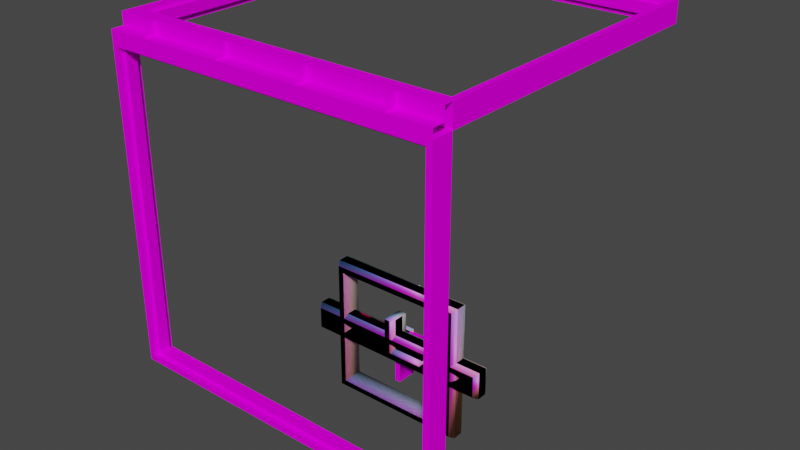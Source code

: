# Source: frame.blend  (saved by Blender 3.6.13; exported with 4.5.12 LTS)
import bpy
from mathutils import Matrix  # noqa: F401  (used for matrix-valued properties, if any)

bpy.ops.wm.read_factory_settings(use_empty=True)
scene = bpy.context.scene
scene.name = 'Scene'

# ---- collections
col_frame_corner_concave_ref = bpy.data.collections.new('frame_corner_concave_ref'); scene.collection.children.link(col_frame_corner_concave_ref)
col_frame_128x128_90 = bpy.data.collections.new('frame_128x128_90'); scene.collection.children.link(col_frame_128x128_90)
col_frame_corner_ref = bpy.data.collections.new('frame_corner_ref'); scene.collection.children.link(col_frame_corner_ref)
col_frame_corner_phy = bpy.data.collections.new('frame_corner_phy'); scene.collection.children.link(col_frame_corner_phy)
col_frame_hole_slot_ref = bpy.data.collections.new('frame_hole_slot_ref'); scene.collection.children.link(col_frame_hole_slot_ref)
col_frame_hole_slot_phy = bpy.data.collections.new('frame_hole_slot_phy'); scene.collection.children.link(col_frame_hole_slot_phy)
col_frame_hole_medium_ref = bpy.data.collections.new('frame_hole_medium_ref'); scene.collection.children.link(col_frame_hole_medium_ref)
col_frame_hole_medium_phy = bpy.data.collections.new('frame_hole_medium_phy'); scene.collection.children.link(col_frame_hole_medium_phy)

# ---- images (referenced by path relative to the original .blend; pixels are not part of the script)
import os
ASSET_DIR = os.environ.get("B2B_ASSET_DIR", "")  # directory of the original .blend (textures are referenced by path, not embedded)
HERE = os.path.dirname(os.path.abspath(__file__))  # packed textures are extracted next to this script under _unpacked/

def load_image(name, relpath, width, height, colorspace="sRGB"):
    """Load a texture the original file referenced (path relative to the .blend, or extracted next to this script)."""
    p = next((c for c in (os.path.join(HERE, relpath), os.path.join(ASSET_DIR, relpath)) if relpath and os.path.exists(c)), "")
    if p:
        img = bpy.data.images.load(p, check_existing=True)
        img.name = name
    else:  # same state as the original file: an image datablock whose file is absent (Cycles renders it pink)
        img = bpy.data.images.new(name, width, height)
        img.source = "FILE"
        img.filepath = "//" + (relpath or name)
    img.colorspace_settings.name = colorspace
    return img
img_window_frame_tc_png = load_image('window_frame_tc.png', 'window_frame_tc.png', 1024, 1024, 'sRGB')

# ---- materials (node trees are filled in below, after node groups)
mat_window_frame_tc = bpy.data.materials.new('window_frame_tc')
mat_window_frame_tc.use_backface_culling = True
mat_window_frame_tc.use_transparent_shadow = False
mat_window_frame_tc.diffuse_color = (0.8628, 0.8843, 0.4868, 1.0)
mat_phy = bpy.data.materials.new('phy')
mat_phy.use_transparent_shadow = False

# ---- material node trees
mat_window_frame_tc.use_nodes = True; mat_window_frame_tc.node_tree.nodes.clear()
_N = mat_window_frame_tc.node_tree.nodes; _L = mat_window_frame_tc.node_tree.links
n0 = _N.new('ShaderNodeBsdfPrincipled'); n0.name = 'Principled BSDF'; n0.location = (10, 300)
n0.distribution = 'GGX'
n0.subsurface_method = 'RANDOM_WALK_SKIN'
n0.inputs[3].default_value = 1.45
n0.inputs[13].default_value = 0.0
n0.inputs[27].default_value = (0.0, 0.0, 0.0, 1.0)
n0.inputs[28].default_value = 1.0
n1 = _N.new('ShaderNodeOutputMaterial'); n1.name = 'Material Output'; n1.location = (300, 300)
n2 = _N.new('ShaderNodeTexImage'); n2.name = 'Image Texture'; n2.location = (-280, 269)
n2.image = img_window_frame_tc_png
_L.new(n0.outputs[0], n1.inputs[0])
_L.new(n2.outputs[0], n0.inputs[0])
n1.is_active_output = True
mat_phy.use_nodes = True; mat_phy.node_tree.nodes.clear()
_N = mat_phy.node_tree.nodes; _L = mat_phy.node_tree.links
n0 = _N.new('ShaderNodeOutputMaterial'); n0.name = 'Material Output'; n0.location = (300, 300)
n1 = _N.new('ShaderNodeBsdfPrincipled'); n1.name = 'Principled BSDF'; n1.location = (10, 300)
n1.distribution = 'GGX'
n1.subsurface_method = 'RANDOM_WALK_SKIN'
n1.inputs[3].default_value = 1.45
n1.inputs[27].default_value = (0.0, 0.0, 0.0, 1.0)
n1.inputs[28].default_value = 1.0
n2 = _N.new('ShaderNodeNewGeometry'); n2.name = 'Geometry'; n2.location = (-624, 240)
n3 = _N.new('ShaderNodeVectorMath'); n3.name = 'Vector Math'; n3.location = (-377, 273)
n3.inputs[1].default_value = (1.0, 1.0, 1.0)
n4 = _N.new('ShaderNodeVectorMath'); n4.name = 'Vector Math.001'; n4.location = (-189, 268)
n4.operation = 'SCALE'
n4.inputs[3].default_value = 0.5
_L.new(n1.outputs[0], n0.inputs[0])
_L.new(n2.outputs[1], n3.inputs[0])
_L.new(n3.outputs[0], n4.inputs[0])
_L.new(n4.outputs[0], n1.inputs[0])
n0.is_active_output = True

# ---- world
world_world = bpy.data.worlds.new('World'); scene.world = world_world
world_world.use_nodes = True; world_world.node_tree.nodes.clear()
_N = world_world.node_tree.nodes; _L = world_world.node_tree.links
n0 = _N.new('ShaderNodeOutputWorld'); n0.name = 'World Output'; n0.location = (300, 300)
n1 = _N.new('ShaderNodeBackground'); n1.name = 'Background'; n1.location = (10, 300)
n1.inputs[0].default_value = (0.05088, 0.05088, 0.05088, 1.0)
_L.new(n1.outputs[0], n0.inputs[0])
n0.is_active_output = True
world_world.color = (0.05088, 0.05088, 0.05088)
world_world.use_sun_shadow = False
world_world.sun_shadow_jitter_overblur = 0.0

# ---- meshes
me_frame_128x128_90_001 = bpy.data.meshes.new('frame_128x128_90.001')
me_frame_128x128_90_001.from_pydata([(-2.25, 3.815e-06, -16.0), (-2.25, 2.0, -16.0), (0.0, 3.815e-06, -16.0), (-2.25, 8.0, -16.0), (0.0, 8.0, -16.0), (-3.5, 6.0, -16.0), (-3.5, 2.0, -16.0), (-2.25, 6.0, -16.0), (-2.25, 3.815e-06, 0.0), (0.0, 2.0, 2.25), (-2.25, 8.0, 0.0), (-3.5, 2.0, 0.0), (2.384e-07, 6.0, 3.5), (-2.25, 6.0, 0.0), (-3.5, 6.0, 0.0), (0.0, 6.0, 2.25), (2.384e-07, 2.0, 3.5), (0.0, 8.0, 2.25), (0.0, 8.0, 0.0), (0.0, 3.815e-06, 0.0), (-2.25, 2.0, 0.0), (0.0, 3.815e-06, 2.25), (16.0, 3.815e-06, 2.25), (16.0, 3.815e-06, 0.0), (16.0, 8.0, 2.25), (16.0, 2.0, 3.5), (16.0, 6.0, 2.25), (16.0, 2.0, 2.25), (16.0, 8.0, 0.0), (16.0, 6.0, 3.5)], [], [(20, 1, 0, 8), (14, 5, 6, 11), (20, 11, 6, 1), (5, 14, 13, 7), (29, 12, 16, 25), (7, 13, 10, 3), (3, 10, 18, 4), (4, 18, 19, 2), (27, 25, 16, 9), (2, 19, 8, 0), (27, 9, 21, 22), (12, 29, 26, 15), (17, 24, 28, 18), (15, 26, 24, 17), (18, 28, 23, 19), (19, 23, 22, 21)])
me_frame_128x128_90_001.polygons.foreach_set('use_smooth', [True] * 16)
_k = set([(0, 8), (1, 20), (2, 19), (3, 10), (4, 18), (5, 14), (6, 11), (7, 13), (9, 27), (12, 29), (15, 26), (16, 25), (17, 24), (18, 28), (19, 23), (21, 22)])
me_frame_128x128_90_001.attributes.new('sharp_edge', 'BOOLEAN', 'EDGE').data.foreach_set('value', [ (min(e.vertices), max(e.vertices)) in _k for e in me_frame_128x128_90_001.edges])
_uv = me_frame_128x128_90_001.uv_layers.new(name='Float2')
_uv.uv.foreach_set('vector', [0.495, 0.3581, 0.495, 0.4831, 0.4637, 0.4831, 0.4637, 0.3581, 0.3634, 0.3485, 0.3634, 0.4735, 0.3009, 0.4735, 0.3009, 0.3485, 0.001829, 0.3575, 0.02136, 0.3575, 0.02136, 0.4825, 0.001829, 0.4825, 0.4755, 0.4832, 0.4755, 0.3582, 0.495, 0.3582, 0.495, 0.4832, 0.3634, 0.2235, 0.3634, 0.3485, 0.3009, 0.3485, 0.3009, 0.2235, 0.001503, 0.4826, 0.001503, 0.3576, 0.03275, 0.3576, 0.03275, 0.4826, 0.4633, 0.5002, 0.4633, 0.3752, 0.4985, 0.3752, 0.4985, 0.5002, 0.4262, -0.4998, 0.4262, -0.3748, 0.3012, -0.3748, 0.3012, -0.4998, 0.001829, 0.2325, 0.02136, 0.2325, 0.02136, 0.3575, 0.001829, 0.3575, 0.001364, 0.5005, 0.001364, 0.3755, 0.03652, 0.3755, 0.03652, 0.5005, 0.495, 0.2331, 0.495, 0.3581, 0.4637, 0.3581, 0.4637, 0.2331, 0.4755, 0.3582, 0.4755, 0.2332, 0.495, 0.2332, 0.495, 0.3582, 0.4633, 0.3752, 0.4633, 0.2502, 0.4985, 0.2502, 0.4985, 0.3752, 0.001503, 0.3576, 0.001503, 0.2326, 0.03275, 0.2326, 0.03275, 0.3576, 0.4262, -0.3748, 0.4262, -0.2498, 0.3012, -0.2498, 0.3012, -0.3748, 0.001364, 0.3755, 0.001364, 0.2505, 0.03652, 0.2505, 0.03652, 0.3755])
me_frame_128x128_90_001.materials.append(mat_window_frame_tc)
me_frame_128x128_90_001.update()
me_frame_128x128_90_001.normals_split_custom_set([tuple(v) for v in zip(*[iter([-1.0, 0.0, 0.0, -1.0, 0.0, 0.0, -1.0, 0.0, 0.0, -1.0, 0.0, 0.0, -1.0, 0.0, 0.0, -1.0, 0.0, 0.0, -1.0, 0.0, 0.0, -1.0, 0.0, 0.0, 0.0, -1.0, 0.0, 0.0, -1.0, 0.0, 0.0, -1.0, 0.0, 0.0, -1.0, 0.0, 0.0, 1.0, 0.0, 0.0, 1.0, 0.0, 0.0, 1.0, 0.0, 0.0, 1.0, 0.0, 1.192e-07, 0.0, 1.0, 1.192e-07, 0.0, 1.0, 1.192e-07, 0.0, 1.0, 1.192e-07, 0.0, 1.0, -1.0, 0.0, 0.0, -1.0, 0.0, 0.0, -1.0, 0.0, 0.0, -1.0, 0.0, 0.0, 0.0, 1.0, 0.0, 0.0, 1.0, 0.0, 0.0, 1.0, 0.0, 0.0, 1.0, 0.0, 1.0, 0.0, 0.0, 0.5, -0.7071, -0.5, 0.5, 0.7071, -0.5, 1.0, 0.0, 0.0, 0.0, -1.0, 2.384e-08, 0.0, -1.0, 2.384e-08, 0.0, -1.0, 2.384e-08, 0.0, -1.0, 2.384e-08, 0.0, -1.0, 0.0, 0.0, -1.0, 0.0, 0.0, -1.0, 0.0, 0.0, -1.0, 0.0, 1.192e-07, 0.0, 1.0, 1.192e-07, 0.0, 1.0, 1.192e-07, 0.0, 1.0, 1.192e-07, 0.0, 1.0, 0.0, 1.0, 0.0, 0.0, 1.0, 0.0, 0.0, 1.0, 0.0, 0.0, 1.0, 0.0, 0.0, 1.0, 0.0, 0.0, 1.0, 0.0, 0.0, 1.0, 0.0, 0.0, 1.0, 0.0, 1.192e-07, 0.0, 1.0, 1.192e-07, 0.0, 1.0, 1.192e-07, 0.0, 1.0, 1.192e-07, 0.0, 1.0, 0.5, -0.7071, -0.5, 0.0, 0.0, -1.0, 0.0, 0.0, -1.0, 0.5, 0.7071, -0.5, 0.0, -1.0, 0.0, 0.0, -1.0, 0.0, 0.0, -1.0, 0.0, 0.0, -1.0, 0.0])] * 3)])
me_cube_001 = bpy.data.meshes.new('Cube.001')
me_cube_001.from_pydata([(-3.5, 0.0, 0.0), (-3.5, 0.0, 3.5), (-3.5, 8.0, 0.0), (-3.5, 8.0, 3.5), (0.0, 0.0, 0.0), (0.0, 0.0, 3.5), (0.0, 8.0, 0.0), (0.0, 8.0, 3.5)], [], [(0, 1, 3, 2), (2, 3, 7, 6), (6, 7, 5, 4), (4, 5, 1, 0), (2, 6, 4, 0), (7, 3, 1, 5)])
_uv = me_cube_001.uv_layers.new(name='UVMap')
_uv.uv.foreach_set('vector', [0.375, 0.0, 0.625, 0.0, 0.625, 0.25, 0.375, 0.25, 0.375, 0.25, 0.625, 0.25, 0.625, 0.5, 0.375, 0.5, 0.375, 0.5, 0.625, 0.5, 0.625, 0.75, 0.375, 0.75, 0.375, 0.75, 0.625, 0.75, 0.625, 1.0, 0.375, 1.0, 0.125, 0.5, 0.375, 0.5, 0.375, 0.75, 0.125, 0.75, 0.625, 0.5, 0.875, 0.5, 0.875, 0.75, 0.625, 0.75])
me_cube_001.materials.append(mat_phy)
me_cube_001.update()
me_frame_128x128_90_002 = bpy.data.meshes.new('frame_128x128_90.002')
me_frame_128x128_90_002.from_pydata([(-2.25, 3.815e-06, 0.0), (0.0, 2.0, 2.25), (-2.25, 8.0, 2.25), (-2.25, 3.815e-06, 2.25), (-2.25, 8.0, 0.0), (-3.5, 2.0, 0.0), (2.384e-07, 6.0, 3.5), (-2.25, 6.0, 0.0), (-3.5, 6.0, 0.0), (0.0, 6.0, 2.25), (2.384e-07, 2.0, 3.5), (0.0, 8.0, 2.25), (0.0, 8.0, 0.0), (0.0, 3.815e-06, 0.0), (-2.25, 2.0, 0.0), (0.0, 3.815e-06, 2.25), (-2.25, 6.0, 2.25), (-2.25, 2.0, 2.25), (-3.5, 2.0, 3.5), (-3.5, 6.0, 3.5)], [], [(4, 7, 16, 2), (14, 0, 3, 17), (3, 0, 13), (3, 15, 1, 17), (11, 2, 16, 9), (2, 11, 12), (15, 3, 13), (4, 2, 12), (8, 5, 18, 19), (10, 6, 19, 18), (10, 18, 17, 1), (17, 18, 5, 14), (7, 8, 19, 16), (6, 9, 16, 19)])
me_frame_128x128_90_002.polygons.foreach_set('use_smooth', [True] * 14)
_uv = me_frame_128x128_90_002.uv_layers.new(name='Float2')
_uv.uv.foreach_set('vector', [0.03021, 0.2325, 0.001823, 0.2325, 0.001823, 0.2165, 0.03021, 0.2165, 0.001866, 0.1417, 0.05416, 0.1417, 0.05416, 0.1711, 0.001866, 0.1711, 0.07111, 0.6888, 0.03653, 0.6715, 0.001957, 0.6888, 0.05416, 0.1711, 0.05416, 0.2006, 0.001866, 0.2006, 0.001866, 0.1711, 0.03021, 0.2005, 0.03021, 0.2165, 0.001823, 0.2165, 0.001823, 0.2005, 0.07111, 0.7434, 0.03653, 0.7607, 0.001957, 0.7434, 0.03653, 0.7061, 0.07111, 0.6888, 0.001957, 0.6888, 0.03653, 0.7261, 0.07111, 0.7434, 0.001957, 0.7434, 0.3744, 0.4237, 0.3028, 0.4237, 0.3028, 0.3924, 0.3744, 0.3924, 0.3028, 0.3611, 0.3744, 0.3611, 0.3744, 0.3924, 0.3028, 0.3924, 0.02204, 0.1855, 0.02204, 0.2128, 0.002531, 0.2031, 0.002531, 0.1855, 0.002427, 0.2226, 0.02193, 0.2129, 0.02193, 0.2402, 0.002427, 0.2402, 0.00489, 0.385, 0.02675, 0.385, 0.02675, 0.4157, 0.00489, 0.4047, 0.02675, 0.4584, 0.00489, 0.4584, 0.00489, 0.4388, 0.02675, 0.4278])
me_frame_128x128_90_002.materials.append(mat_window_frame_tc)
me_frame_128x128_90_002.update()
me_frame_128x128_90_002.normals_split_custom_set([tuple(v) for v in zip(*[iter([-0.7071, 0.7071, 0.0, -0.7071, 0.7071, 0.0, -0.3015, 0.9045, 0.3015, -0.5773, 0.5774, 0.5773, -0.7071, -0.7071, 0.0, -0.7071, -0.7071, 0.0, -0.5773, -0.5774, 0.5773, -0.3015, -0.9045, 0.3015, -0.5773, -0.5774, 0.5773, -0.7071, -0.7071, 0.0, 0.0, -1.0, 0.0, -0.5773, -0.5774, 0.5773, 1.199e-06, -0.7071, 0.7071, 1.199e-06, -0.7071, 0.7071, -0.3015, -0.9045, 0.3015, 1.218e-06, 0.7071, 0.7071, -0.5773, 0.5774, 0.5773, -0.3015, 0.9045, 0.3015, 1.335e-06, 0.7071, 0.7071, -0.5773, 0.5774, 0.5773, 1.218e-06, 0.7071, 0.7071, 0.0, 1.0, 0.0, 1.199e-06, -0.7071, 0.7071, -0.5773, -0.5774, 0.5773, 0.0, -1.0, 0.0, -0.7071, 0.7071, 0.0, -0.5773, 0.5774, 0.5773, 0.0, 1.0, 0.0, -0.7071, 0.7071, 0.0, -0.7071, -0.7071, 0.0, -0.5773, -0.5774, 0.5773, -0.5773, 0.5774, 0.5773, 7.707e-07, -0.7071, 0.7071, 8.88e-07, 0.7071, 0.7071, -0.5773, 0.5774, 0.5773, -0.5773, -0.5774, 0.5773, 7.707e-07, -0.7071, 0.7071, -0.5773, -0.5774, 0.5773, -0.3015, -0.9045, 0.3015, 1.199e-06, -0.7071, 0.7071, -0.3015, -0.9045, 0.3015, -0.5773, -0.5774, 0.5773, -0.7071, -0.7071, 0.0, -0.7071, -0.7071, 0.0, -0.7071, 0.7071, 0.0, -0.7071, 0.7071, 0.0, -0.5773, 0.5774, 0.5773, -0.3015, 0.9045, 0.3015, 8.88e-07, 0.7071, 0.7071, 1.335e-06, 0.7071, 0.7071, -0.3015, 0.9045, 0.3015, -0.5773, 0.5774, 0.5773])] * 3)])
me_frame_128x128_90 = bpy.data.meshes.new('frame_128x128_90')
me_frame_128x128_90.from_pydata([(16.28, -63.79, 123.9), (15.72, -59.92, 127.8), (15.72, -63.79, 123.9), (16.28, -59.92, 127.8), (-16.28, -59.92, 127.8), (-16.28, -63.79, 123.3), (-16.28, -63.79, 123.9), (-16.28, -59.29, 123.3), (-16.28, -59.29, 127.8), (16.28, -59.29, 123.3), (16.28, -63.79, 123.3), (16.28, -59.29, 127.8), (15.72, -63.79, 123.3), (15.72, -59.29, 127.8), (47.72, -59.92, 127.8), (47.72, -63.79, 123.3), (47.72, -63.79, 123.9), (47.72, -59.29, 123.3), (47.72, -59.29, 127.8), (48.28, -59.29, 123.3), (48.28, -63.79, 123.9), (48.28, -63.79, 123.3), (48.28, -59.92, 127.8), (48.28, -59.29, 127.8), (-48.28, -59.92, 127.8), (-48.28, -63.79, 123.3), (-48.28, -63.79, 123.9), (-48.28, -59.29, 123.3), (-48.28, -59.29, 127.8), (-47.72, -59.29, 123.3), (-47.72, -63.79, 123.9), (-47.72, -63.79, 123.3), (-47.72, -59.92, 127.8), (-47.72, -59.29, 127.8), (64.0, -64.0, 123.3), (-64.0, -59.29, 123.3), (-64.0, -64.0, 123.3), (64.0, -59.29, 123.3), (-64.0, -59.29, 128.0), (64.0, -56.0, 128.0), (-64.0, -56.0, 128.0), (64.0, -59.29, 128.0), (-64.0, -64.0, 120.0), (64.0, -64.0, 120.0), (61.75, -62.0, 117.8), (61.75, -64.0, 64.0), (61.75, -64.0, 117.8), (61.75, -62.0, 64.0), (3e-06, -62.0, 2.25), (-60.5, -62.0, 3.5), (-61.75, -62.0, 2.25), (3e-06, -62.0, 3.5), (-61.75, -56.0, 2.25), (-61.75, -58.0, 64.0), (-61.75, -58.0, 2.25), (-61.75, -56.0, 64.0), (3e-06, -58.0, 2.25), (2e-06, -56.0, 2.25), (2e-06, -56.0, 0.0), (-64.0, -64.0, 0.0), (-64.0, -56.0, 0.0), (3e-06, -64.0, 0.0), (-61.75, -64.0, 64.0), (-61.75, -64.0, 2.25), (-61.75, -62.0, 64.0), (64.0, -64.0, 64.0), (3e-06, -64.0, 120.0), (3e-06, -64.0, 117.8), (2e-06, -56.0, 117.8), (64.0, -56.0, 120.0), (61.75, -56.0, 117.8), (2e-06, -56.0, 120.0), (61.75, -56.0, 64.0), (64.0, -56.0, 64.0), (64.0, -56.0, 0.0), (61.75, -56.0, 2.25), (64.0, -64.0, 0.0), (3e-06, -64.0, 2.25), (61.75, -64.0, 2.25), (60.5, -58.0, 64.0), (60.5, -62.0, 3.5), (60.5, -62.0, 64.0), (60.5, -58.0, 3.5), (61.75, -62.0, 2.25), (61.75, -58.0, 2.25), (61.75, -58.0, 64.0), (3e-06, -58.0, 3.5), (-60.5, -58.0, 3.5), (-60.5, -62.0, 64.0), (-61.75, -58.0, 117.8), (-61.75, -56.0, 117.8), (3e-06, -58.0, 117.8), (3e-06, -62.0, 117.8), (-61.75, -64.0, 117.8), (-61.75, -62.0, 117.8), (-64.0, -56.0, 64.0), (-64.0, -64.0, 64.0), (-64.0, -56.0, 120.0), (-60.5, -58.0, 116.5), (-60.5, -62.0, 116.5), (-60.5, -58.0, 64.0), (3e-06, -58.0, 116.5), (3e-06, -62.0, 116.5), (61.75, -58.0, 117.8), (60.5, -58.0, 116.5), (60.5, -62.0, 116.5), (-64.0, 64.0, 128.0), (-64.0, -3e-06, 120.0), (-64.0, -3e-06, 128.0), (-64.0, 64.0, 120.0), (-61.75, -3e-06, 126.0), (-60.5, 60.5, 126.0), (-61.75, 61.75, 126.0), (-60.5, -3e-06, 126.0), (-61.75, -3e-06, 128.0), (-61.75, 61.75, 128.0), (-61.75, -3e-06, 120.0), (-61.75, 61.75, 120.0), (-60.5, -3e-06, 122.0), (-60.5, 60.5, 122.0), (-3e-06, 64.0, 128.0), (-3e-06, 61.75, 128.0), (-3e-06, 64.0, 120.0), (-3e-06, 61.75, 120.0), (-61.75, -53.75, 120.0), (2e-06, -53.75, 120.0), (2e-06, -56.0, 128.0), (-61.75, -53.75, 128.0), (2e-06, -53.75, 128.0), (-60.5, -52.5, 122.0), (2e-06, -53.75, 122.0), (-61.75, -53.75, 122.0), (2e-06, -52.5, 122.0), (2e-06, -53.75, 126.0), (-60.5, -52.5, 126.0), (-61.75, -53.75, 126.0), (2e-06, -52.5, 126.0), (-61.75, -3e-06, 122.0), (-61.75, 61.75, 122.0), (-3e-06, 61.75, 126.0), (-3e-06, 60.5, 126.0), (-3e-06, 61.75, 122.0), (-3e-06, 60.5, 122.0), (61.75, 3e-06, 120.0), (61.75, -53.75, 120.0), (64.0, 3e-06, 120.0), (61.75, -53.75, 128.0), (61.75, 3e-06, 128.0), (64.0, 3e-06, 128.0), (61.75, 61.75, 128.0), (64.0, 64.0, 128.0), (61.75, 61.75, 120.0), (64.0, 64.0, 120.0), (60.5, 60.5, 126.0), (60.5, 3e-06, 122.0), (60.5, 3e-06, 126.0), (60.5, 60.5, 122.0), (61.75, 3e-06, 122.0), (61.75, 61.75, 122.0), (61.75, 3e-06, 126.0), (61.75, 61.75, 126.0), (61.75, -53.75, 122.0), (61.75, -53.75, 126.0), (60.5, -52.5, 126.0), (60.5, -52.5, 122.0), (-15.72, -59.29, 123.3), (-15.72, -63.79, 123.9), (-15.72, -63.79, 123.3), (-15.72, -59.92, 127.8), (-15.72, -59.29, 127.8), (15.72, -59.29, 123.3)], [], [(0, 1, 2), (1, 0, 3), (4, 5, 6), (5, 4, 7), (7, 4, 8), (9, 0, 10), (0, 9, 3), (3, 9, 11), (0, 12, 10), (12, 0, 2), (3, 13, 1), (13, 3, 11), (14, 15, 16), (15, 14, 17), (17, 14, 18), (19, 20, 21), (20, 19, 22), (22, 19, 23), (20, 14, 16), (14, 20, 22), (20, 15, 21), (15, 20, 16), (22, 18, 14), (18, 22, 23), (24, 25, 26), (25, 24, 27), (27, 24, 28), (29, 30, 31), (30, 29, 32), (32, 29, 33), (30, 24, 26), (24, 30, 32), (30, 25, 31), (25, 30, 26), (32, 28, 24), (28, 32, 33), (34, 35, 36), (35, 34, 37), (38, 39, 40), (39, 38, 41), (37, 38, 35), (38, 37, 41), (34, 42, 43), (42, 34, 36), (44, 45, 46), (45, 44, 47), (48, 49, 50), (49, 48, 51), (52, 53, 54), (53, 52, 55), (56, 52, 54), (52, 56, 57), (58, 59, 60), (59, 58, 61), (50, 62, 63), (62, 50, 64), (65, 46, 45), (46, 65, 43), (46, 66, 67), (66, 46, 43), (68, 69, 70), (69, 68, 71), (72, 69, 73), (69, 72, 70), (57, 74, 58), (74, 57, 75), (76, 77, 61), (77, 76, 78), (79, 80, 81), (80, 79, 82), (75, 73, 74), (73, 75, 72), (65, 78, 76), (78, 65, 45), (47, 80, 83), (80, 47, 81), (78, 48, 77), (48, 78, 83), (74, 61, 58), (61, 74, 76), (72, 84, 85), (84, 72, 75), (47, 78, 45), (78, 47, 83), (86, 84, 56), (84, 86, 82), (80, 86, 51), (86, 80, 82), (84, 57, 56), (57, 84, 75), (80, 48, 83), (48, 80, 51), (82, 85, 84), (85, 82, 79), (49, 86, 87), (86, 49, 51), (77, 50, 63), (50, 77, 48), (54, 86, 56), (86, 54, 87), (49, 64, 50), (64, 49, 88), (55, 89, 53), (89, 55, 90), (68, 89, 90), (89, 68, 91), (92, 93, 94), (93, 92, 67), (42, 95, 96), (95, 42, 97), (88, 98, 99), (98, 88, 100), (64, 93, 62), (93, 64, 94), (88, 94, 64), (94, 88, 99), (89, 100, 53), (100, 89, 98), (101, 99, 98), (99, 101, 102), (66, 97, 42), (97, 66, 71), (98, 91, 101), (91, 98, 89), (102, 94, 99), (94, 102, 92), (95, 90, 55), (90, 95, 97), (90, 71, 68), (71, 90, 97), (67, 42, 93), (42, 67, 66), (62, 42, 96), (42, 62, 93), (77, 59, 61), (59, 77, 63), (87, 88, 49), (88, 87, 100), (60, 57, 58), (57, 60, 52), (63, 96, 59), (96, 63, 62), (95, 52, 60), (52, 95, 55), (53, 87, 54), (87, 53, 100), (95, 59, 96), (59, 95, 60), (44, 67, 92), (67, 44, 46), (70, 91, 68), (91, 70, 103), (73, 43, 65), (43, 73, 69), (104, 81, 105), (81, 104, 79), (70, 85, 103), (85, 70, 72), (79, 103, 85), (103, 79, 104), (44, 81, 47), (81, 44, 105), (104, 102, 101), (102, 104, 105), (43, 71, 66), (71, 43, 69), (105, 92, 102), (92, 105, 44), (101, 103, 104), (103, 101, 91), (74, 65, 76), (65, 74, 73), (106, 107, 108), (107, 106, 109), (110, 111, 112), (111, 110, 113), (114, 106, 108), (106, 114, 115), (109, 116, 107), (116, 109, 117), (118, 111, 113), (111, 118, 119), (115, 120, 106), (120, 115, 121), (122, 117, 109), (117, 122, 123), (107, 124, 97), (124, 107, 116), (124, 71, 97), (71, 124, 125), (126, 127, 40), (127, 126, 128), (127, 108, 40), (108, 127, 114), (129, 130, 131), (130, 129, 132), (133, 134, 135), (134, 133, 136), (71, 40, 97), (40, 71, 126), (129, 136, 132), (136, 129, 134), (135, 113, 110), (113, 135, 134), (137, 129, 131), (129, 137, 118), (116, 131, 124), (131, 116, 137), (129, 113, 134), (113, 129, 118), (108, 97, 40), (97, 108, 107), (124, 130, 125), (130, 124, 131), (135, 128, 133), (128, 135, 127), (110, 127, 135), (127, 110, 114), (119, 137, 138), (137, 119, 118), (111, 139, 112), (139, 111, 140), (141, 117, 123), (117, 141, 138), (140, 119, 142), (119, 140, 111), (141, 119, 138), (119, 141, 142), (110, 115, 114), (115, 110, 112), (121, 112, 139), (112, 121, 115), (109, 120, 122), (120, 109, 106), (117, 137, 116), (137, 117, 138), (143, 69, 144), (69, 143, 145), (144, 71, 125), (71, 144, 69), (39, 128, 126), (128, 39, 146), (39, 147, 146), (147, 39, 148), (149, 120, 121), (120, 149, 150), (122, 151, 123), (151, 122, 152), (153, 154, 155), (154, 153, 156), (148, 149, 147), (149, 148, 150), (151, 145, 143), (145, 151, 152), (156, 157, 154), (157, 156, 158), (158, 123, 151), (123, 158, 141), (122, 150, 152), (150, 122, 120), (149, 159, 147), (159, 149, 160), (158, 143, 157), (143, 158, 151), (140, 160, 139), (160, 140, 153), (153, 142, 156), (142, 153, 140), (149, 139, 160), (139, 149, 121), (158, 142, 141), (142, 158, 156), (159, 153, 155), (153, 159, 160), (157, 144, 161), (144, 157, 143), (125, 161, 144), (161, 125, 130), (133, 146, 162), (146, 133, 128), (145, 39, 69), (39, 145, 148), (163, 154, 164), (154, 163, 155), (146, 159, 162), (159, 146, 147), (162, 155, 163), (155, 162, 159), (154, 161, 164), (161, 154, 157), (136, 164, 132), (164, 136, 163), (39, 71, 69), (71, 39, 126), (132, 161, 130), (161, 132, 164), (162, 136, 133), (136, 162, 163), (152, 148, 145), (148, 152, 150), (165, 166, 167), (166, 165, 168), (168, 165, 169), (166, 4, 6), (4, 166, 168), (166, 5, 167), (5, 166, 6), (168, 8, 4), (8, 168, 169), (1, 12, 2), (12, 1, 170), (170, 1, 13)])
me_frame_128x128_90.polygons.foreach_set('use_smooth', [True] * 312)
_k = set([(0, 2), (0, 3), (0, 10), (1, 2), (1, 3), (1, 12), (1, 13), (2, 12), (3, 11), (3, 13), (4, 5), (4, 6), (4, 8), (4, 168), (5, 6), (6, 166), (8, 168), (14, 15), (14, 16), (14, 18), (14, 22), (15, 16), (16, 20), (18, 22), (20, 21), (20, 22), (22, 23), (24, 25), (24, 26), (24, 28), (24, 32), (25, 26), (26, 30), (28, 32), (30, 31), (30, 32), (32, 33), (34, 36), (34, 42), (35, 37), (38, 39), (38, 41), (39, 69), (39, 126), (39, 148), (40, 97), (40, 108), (40, 126), (42, 66), (42, 96), (42, 97), (43, 65), (43, 66), (43, 69), (44, 46), (44, 47), (44, 92), (45, 46), (45, 78), (46, 67), (47, 83), (48, 50), (48, 83), (49, 51), (49, 87), (49, 88), (50, 63), (50, 64), (51, 80), (52, 54), (52, 55), (52, 57), (53, 54), (53, 89), (54, 56), (55, 90), (56, 84), (57, 75), (58, 60), (58, 74), (59, 60), (59, 61), (59, 96), (60, 95), (61, 76), (62, 63), (62, 93), (63, 77), (64, 94), (65, 76), (67, 93), (68, 70), (68, 90), (69, 71), (69, 73), (69, 145), (70, 72), (70, 103), (71, 97), (72, 75), (73, 74), (74, 76), (75, 84), (77, 78), (78, 83), (79, 82), (79, 104), (80, 81), (80, 82), (81, 105), (82, 86), (84, 85), (85, 103), (86, 87), (87, 100), (88, 99), (89, 90), (89, 91), (91, 103), (92, 94), (93, 94), (95, 97), (97, 107), (98, 99), (98, 100), (98, 101), (99, 102), (101, 104), (102, 105), (104, 105), (106, 108), (106, 109), (106, 120), (107, 109), (109, 122), (110, 112), (110, 135), (111, 113), (111, 119), (111, 140), (112, 115), (112, 139), (113, 134), (114, 115), (114, 127), (115, 121), (116, 117), (116, 124), (117, 123), (117, 138), (118, 119), (118, 129), (119, 142), (120, 150), (121, 149), (122, 152), (123, 151), (124, 125), (124, 131), (125, 144), (127, 128), (127, 135), (128, 146), (129, 132), (129, 134), (130, 131), (130, 161), (131, 137), (132, 164), (133, 135), (133, 162), (134, 136), (136, 163), (137, 138), (138, 141), (139, 160), (140, 153), (141, 158), (142, 156), (143, 144), (143, 151), (144, 161), (145, 152), (146, 147), (146, 162), (147, 149), (148, 150), (149, 160), (150, 152), (151, 158), (153, 155), (153, 156), (154, 156), (154, 164), (155, 163), (157, 158), (157, 161), (159, 160), (159, 162), (163, 164), (166, 167), (166, 168), (168, 169)])
me_frame_128x128_90.attributes.new('sharp_edge', 'BOOLEAN', 'EDGE').data.foreach_set('value', [ (min(e.vertices), max(e.vertices)) in _k for e in me_frame_128x128_90.edges])
_uv = me_frame_128x128_90.uv_layers.new(name='Float2')
_uv.uv.foreach_set('vector', [26.93, 11.0, 26.85, 11.0, 26.93, 11.0, 26.85, 11.0, 26.93, 11.0, 26.85, 11.0, 34.02, -14.95, 34.15, -15.0, 34.15, -14.99, 34.15, -15.0, 34.02, -14.95, 34.0, -15.0, 34.0, -15.0, 34.02, -14.95, 34.0, -14.95, 34.0, 6.996, 34.15, 6.989, 34.15, 6.996, 34.15, 6.989, 34.0, 6.996, 34.03, 6.949, 34.03, 6.949, 34.0, 6.996, 34.0, 6.949, 26.93, 11.0, 26.94, 11.0, 26.94, 11.0, 26.94, 11.0, 26.93, 11.0, 26.93, 11.0, 26.85, 11.0, 26.84, 11.0, 26.85, 11.0, 26.84, 11.0, 26.85, 11.0, 26.84, 11.0, 0.02445, 1.051, 0.1531, 1.004, 0.1531, 1.011, 0.1531, 1.004, 0.02445, 1.051, 0.003696, 1.004, 0.003696, 1.004, 0.02445, 1.051, 0.003696, 1.051, 0.004295, 0.996, 0.1537, 0.9894, 0.1537, 0.996, 0.1537, 0.9894, 0.004295, 0.996, 0.02505, 0.9491, 0.02505, 0.9491, 0.004295, 0.996, 0.004295, 0.9491, -0.06633, 1.001, -0.152, 0.997, -0.06633, 0.997, -0.152, 0.997, -0.06633, 1.001, -0.152, 1.001, -0.06633, 1.001, -0.05656, 0.997, -0.05656, 1.001, -0.05656, 0.997, -0.06633, 1.001, -0.06633, 0.997, -0.152, 1.001, -0.1617, 0.997, -0.152, 0.997, -0.1617, 0.997, -0.152, 1.001, -0.1617, 1.001, 34.02, -14.95, 34.15, -15.0, 34.15, -14.99, 34.15, -15.0, 34.02, -14.95, 34.0, -15.0, 34.0, -15.0, 34.02, -14.95, 34.0, -14.95, 34.0, 6.996, 34.15, 6.989, 34.15, 6.996, 34.15, 6.989, 34.0, 6.996, 34.03, 6.949, 34.03, 6.949, 34.0, 6.996, 34.0, 6.949, 26.93, 11.0, 26.85, 11.0, 26.93, 11.0, 26.85, 11.0, 26.93, 11.0, 26.85, 11.0, 26.93, 11.0, 26.94, 11.0, 26.94, 11.0, 26.94, 11.0, 26.93, 11.0, 26.93, 11.0, 26.85, 11.0, 26.84, 11.0, 26.85, 11.0, 26.84, 11.0, 26.85, 11.0, 26.84, 11.0, 17.7, 13.87, 17.62, 12.87, 17.7, 12.87, 17.62, 12.87, 17.7, 13.87, 17.62, 13.87, 15.44, 14.0, 15.49, 13.0, 15.49, 14.0, 15.49, 13.0, 15.44, 14.0, 15.44, 13.0, 17.63, 13.87, 17.56, 12.87, 17.63, 12.87, 17.56, 12.87, 17.63, 13.87, 17.56, 13.87, 17.45, 14.0, 17.5, 13.0, 17.5, 14.0, 17.5, 13.0, 17.45, 14.0, 17.45, 13.0, 0.495, 1.063, 0.4637, 1.483, 0.4637, 1.063, 0.4637, 1.483, 0.495, 1.063, 0.495, 1.483, 0.4977, 0.4854, 0.4781, 0.01275, 0.4977, 0.002985, 0.4781, 0.01275, 0.4977, 0.4854, 0.4781, 0.4854, 0.4637, 1.001, 0.495, 0.5183, 0.495, 1.001, 0.495, 0.5183, 0.4637, 1.001, 0.4637, 0.5183, 0.495, 1.483, 0.4637, 1.001, 0.495, 1.001, 0.4637, 1.001, 0.495, 1.483, 0.4637, 1.483, 0.3012, -0.4998, 0.4262, 0.000213, 0.3012, 0.000213, 0.4262, 0.000213, 0.3012, -0.4998, 0.4262, -0.4998, 0.001975, 0.9996, 0.03323, 0.5172, 0.03323, 0.9996, 0.03323, 0.5172, 0.001975, 0.9996, 0.001975, 0.5172, 0.001364, 1.5, 0.03652, 1.081, 0.03652, 1.5, 0.03652, 1.081, 0.001364, 1.5, 0.001364, 1.063, 0.4634, 1.018, 0.4986, 1.5, 0.4634, 1.5, 0.4986, 1.5, 0.4634, 1.018, 0.4986, 1.0, 0.4637, 0.4996, 0.4989, 0.9996, 0.4637, 0.982, 0.4989, 0.9996, 0.4637, 0.4996, 0.4989, 0.4996, 0.4633, 1.5, 0.4985, 1.063, 0.4985, 1.5, 0.4985, 1.063, 0.4633, 1.5, 0.4633, 1.08, 0.4629, 1.5, 0.498, 1.0, 0.498, 1.5, 0.498, 1.0, 0.4629, 1.5, 0.4629, 1.018, 0.001628, 1.0, 0.03678, 1.5, 0.001628, 1.5, 0.03678, 1.5, 0.001628, 1.0, 0.03678, 1.018, 0.4699, 0.5268, 0.4074, 0.9995, 0.4074, 0.5268, 0.4074, 0.9995, 0.4699, 0.5268, 0.4699, 0.9995, 0.4633, 0.9822, 0.4985, 0.4998, 0.4985, 0.9998, 0.4985, 0.4998, 0.4633, 0.9822, 0.4633, 0.4998, 0.498, 1.5, 0.4629, 1.018, 0.498, 1.0, 0.4629, 1.018, 0.498, 1.5, 0.4629, 1.5, 0.4953, 1.483, 0.4758, 1.01, 0.4953, 1.0, 0.4758, 1.01, 0.4953, 1.483, 0.4758, 1.483, 0.4637, 1.001, 0.495, 1.483, 0.4637, 1.483, 0.495, 1.483, 0.4637, 1.001, 0.495, 1.001, 0.4262, 0.000213, 0.3012, -0.4998, 0.4262, -0.4998, 0.3012, -0.4998, 0.4262, 0.000213, 0.3012, 0.000213, 0.03323, 0.5172, 0.001975, 0.9996, 0.001975, 0.5172, 0.001975, 0.9996, 0.03323, 0.5172, 0.03323, 0.9996, 0.495, 0.5183, 0.4637, 1.001, 0.4637, 0.5183, 0.4637, 1.001, 0.495, 0.5183, 0.495, 1.001, 0.4781, 0.4854, 0.4977, 0.003002, 0.4977, 0.4854, 0.4977, 0.003002, 0.4781, 0.4854, 0.4781, 0.01277, 0.2967, 1.001, 0.3592, 1.474, 0.2967, 1.474, 0.3592, 1.474, 0.2967, 1.001, 0.3592, 1.001, 0.001504, 1.0, 0.03275, 1.483, 0.001503, 1.483, 0.03275, 1.483, 0.001504, 1.0, 0.03275, 1.0, 0.02136, 1.01, 0.00183, 1.482, 0.00183, 1.0, 0.00183, 1.482, 0.02136, 1.01, 0.02136, 1.482, 0.474, 0.9901, 0.4936, 0.5174, 0.4936, 0.9999, 0.4936, 0.5174, 0.474, 0.9901, 0.474, 0.5174, 0.3592, 1.001, 0.2967, 1.474, 0.2967, 1.001, 0.2967, 1.474, 0.3592, 1.001, 0.3592, 1.474, 0.03275, 1.483, 0.001504, 1.0, 0.03275, 1.0, 0.001504, 1.0, 0.03275, 1.483, 0.001503, 1.483, 0.00183, 1.0, 0.02136, 1.482, 0.00183, 1.482, 0.02136, 1.482, 0.00183, 1.0, 0.02136, 1.01, 0.474, 0.9901, 0.4936, 0.5174, 0.4936, 0.9999, 0.4936, 0.5174, 0.474, 0.9901, 0.474, 0.5174, 0.4637, 1.483, 0.495, 1.063, 0.495, 1.483, 0.495, 1.063, 0.4637, 1.483, 0.4637, 1.063, 0.4637, 0.5183, 0.495, 1.001, 0.4637, 1.001, 0.495, 1.001, 0.4637, 0.5183, 0.495, 0.5183, 0.001975, 0.5172, 0.03323, 0.9996, 0.001975, 0.9996, 0.03323, 0.9996, 0.001975, 0.5172, 0.03323, 0.5172, 0.4262, -0.06229, 0.3012, -0.4998, 0.4262, -0.4998, 0.3012, -0.4998, 0.4262, -0.06229, 0.3012, -0.06229, 0.3634, 1.473, 0.3009, 1.063, 0.3634, 1.063, 0.3009, 1.063, 0.3634, 1.473, 0.3009, 1.473, 0.001503, 1.483, 0.03275, 1.063, 0.03275, 1.483, 0.03275, 1.063, 0.001503, 1.483, 0.001504, 1.063, 0.4755, 1.483, 0.495, 1.063, 0.495, 1.483, 0.495, 1.063, 0.4755, 1.483, 0.4755, 1.073, 0.00183, 1.063, 0.02136, 1.482, 0.00183, 1.482, 0.02136, 1.482, 0.00183, 1.063, 0.02136, 1.072, 0.4074, 0.5268, 0.4699, 0.9995, 0.4074, 0.9995, 0.4699, 0.9995, 0.4074, 0.5268, 0.4699, 0.5268, 0.4262, 0.5002, 0.3012, 0.000213, 0.4262, 0.000213, 0.3012, 0.000213, 0.4262, 0.5002, 0.3012, 0.5002, 0.4758, 1.01, 0.4953, 1.483, 0.4758, 1.483, 0.4953, 1.483, 0.4758, 1.01, 0.4953, 1.0, 0.474, 0.5174, 0.4936, 0.9999, 0.474, 0.9901, 0.4936, 0.9999, 0.474, 0.5174, 0.4936, 0.5174, 0.001364, 1.5, 0.03652, 1.081, 0.03652, 1.5, 0.03652, 1.081, 0.001364, 1.5, 0.001365, 1.063, 0.4634, 1.018, 0.4986, 1.5, 0.4634, 1.5, 0.4986, 1.5, 0.4634, 1.018, 0.4986, 1.0, 0.4638, 0.4996, 0.4989, 0.9996, 0.4637, 0.982, 0.4989, 0.9996, 0.4638, 0.4996, 0.4989, 0.4996, 0.4633, 1.5, 0.4985, 1.063, 0.4985, 1.5, 0.4985, 1.063, 0.4633, 1.5, 0.4633, 1.08, 0.4629, 1.5, 0.498, 1.0, 0.498, 1.5, 0.498, 1.0, 0.4629, 1.5, 0.4629, 1.018, 0.4074, 0.9995, 0.4699, 0.5268, 0.4699, 0.9995, 0.4699, 0.5268, 0.4074, 0.9995, 0.4074, 0.5268, 0.001628, 1.0, 0.03678, 1.5, 0.001628, 1.5, 0.03678, 1.5, 0.001628, 1.0, 0.03678, 1.018, 0.4633, 0.9822, 0.4985, 0.4998, 0.4985, 0.9998, 0.4985, 0.4998, 0.4633, 0.9822, 0.4633, 0.4998, 0.498, 1.5, 0.4629, 1.018, 0.498, 1.0, 0.4629, 1.018, 0.498, 1.5, 0.4629, 1.5, 0.4953, 1.483, 0.4758, 1.01, 0.4953, 1.0, 0.4758, 1.01, 0.4953, 1.483, 0.4758, 1.483, 0.3012, 0.5002, 0.4262, 0.000213, 0.4262, 0.5002, 0.4262, 0.000213, 0.3012, 0.5002, 0.3012, 0.000213, 0.495, 1.001, 0.4637, 0.5183, 0.495, 0.5183, 0.4637, 0.5183, 0.495, 1.001, 0.4637, 1.001, 0.03323, 0.9996, 0.001975, 0.5172, 0.03323, 0.5172, 0.001975, 0.5172, 0.03323, 0.9996, 0.001975, 0.9996, 0.4262, -0.4998, 0.3012, -0.06229, 0.3012, -0.4998, 0.3012, -0.06229, 0.4262, -0.4998, 0.4262, -0.06229, 0.3634, 1.063, 0.3009, 1.473, 0.3009, 1.063, 0.3009, 1.473, 0.3634, 1.063, 0.3634, 1.473, 0.03275, 1.063, 0.001503, 1.483, 0.001504, 1.063, 0.001503, 1.483, 0.03275, 1.063, 0.03275, 1.483, 0.4755, 1.483, 0.495, 1.063, 0.495, 1.483, 0.495, 1.063, 0.4755, 1.483, 0.4755, 1.073, 0.001829, 1.063, 0.02136, 1.482, 0.001829, 1.482, 0.02136, 1.482, 0.001829, 1.063, 0.02136, 1.072, 0.4699, 0.9995, 0.4074, 0.5268, 0.4699, 0.5268, 0.4074, 0.5268, 0.4699, 0.9995, 0.4074, 0.9995, 0.3012, 0.000213, 0.4262, 0.5002, 0.3012, 0.5002, 0.4262, 0.5002, 0.3012, 0.000213, 0.4262, 0.000213, 0.4758, 1.01, 0.4953, 1.483, 0.4758, 1.483, 0.4953, 1.483, 0.4758, 1.01, 0.4953, 1.0, 0.474, 0.5174, 0.4936, 0.9999, 0.474, 0.9901, 0.4936, 0.9999, 0.474, 0.5174, 0.4936, 0.5174, 0.4262, 0.000213, 0.3012, 0.5002, 0.3012, 0.000213, 0.3012, 0.5002, 0.4262, 0.000213, 0.4262, 0.5002, 0.3012, 0.06271, 0.4262, 0.5627, 0.3012, 0.5627, 0.4262, 0.5627, 0.3012, 0.06271, 0.4262, 0.06271, 0.4953, 1.545, 0.4758, 1.073, 0.4953, 1.063, 0.4758, 1.073, 0.4953, 1.545, 0.4758, 1.545, 0.4629, 1.562, 0.498, 1.062, 0.498, 1.562, 0.498, 1.062, 0.4629, 1.562, 0.4629, 1.08, 0.4985, 0.9373, 0.4633, 0.4373, 0.4985, 0.4373, 0.4633, 0.4373, 0.4985, 0.9373, 0.4633, 0.9197, 0.4699, 0.4643, 0.4074, 0.937, 0.4074, 0.4643, 0.4074, 0.937, 0.4699, 0.4643, 0.4699, 0.937, 0.03678, 1.018, 0.001627, 1.5, 0.001628, 1.0, 0.001627, 1.5, 0.03678, 1.018, 0.03678, 1.5, 0.498, 1.5, 0.4629, 1.018, 0.498, 1.0, 0.4629, 1.018, 0.498, 1.5, 0.4629, 1.5, 0.4985, 1.438, 0.4633, 1.018, 0.4985, 1.0, 0.4633, 1.018, 0.4985, 1.438, 0.4633, 1.438, 0.4637, 0.982, 0.4989, 0.4996, 0.4989, 0.9996, 0.4989, 0.4996, 0.4637, 0.982, 0.4637, 0.4996, 0.4986, 1.5, 0.4634, 1.018, 0.4986, 1.0, 0.4634, 1.018, 0.4986, 1.5, 0.4634, 1.5, 0.03652, 1.018, 0.001364, 1.438, 0.001364, 1.0, 0.001364, 1.438, 0.03652, 1.018, 0.03652, 1.438, 0.474, 0.9901, 0.4936, 0.5174, 0.4936, 0.9999, 0.4936, 0.5174, 0.474, 0.9901, 0.474, 0.5174, 0.4953, 1.483, 0.4758, 1.01, 0.4953, 1.0, 0.4758, 1.01, 0.4953, 1.483, 0.4758, 1.483, 0.4262, 0.5002, 0.3012, 0.000213, 0.4262, 0.000213, 0.3012, 0.000213, 0.4262, 0.5002, 0.3012, 0.5002, 0.4699, 0.9995, 0.4074, 0.5268, 0.4699, 0.5268, 0.4074, 0.5268, 0.4699, 0.9995, 0.4074, 0.9995, 0.00183, 1.0, 0.02136, 1.42, 0.001829, 1.42, 0.02136, 1.42, 0.00183, 1.0, 0.02136, 1.01, 0.495, 1.421, 0.4755, 1.011, 0.495, 1.001, 0.4755, 1.011, 0.495, 1.421, 0.4755, 1.421, 0.03275, 1.42, 0.001504, 1.0, 0.03275, 1.0, 0.001504, 1.0, 0.03275, 1.42, 0.001503, 1.42, 0.3634, 1.001, 0.3009, 1.411, 0.3009, 1.001, 0.3009, 1.411, 0.3634, 1.001, 0.3634, 1.411, 0.3012, -0.4373, 0.4262, 0.000213, 0.3012, 0.000213, 0.4262, 0.000213, 0.3012, -0.4373, 0.4262, -0.4373, 0.03323, 0.9996, 0.001975, 0.5172, 0.03323, 0.5172, 0.001975, 0.5172, 0.03323, 0.9996, 0.001975, 0.9996, 0.495, 1.001, 0.4637, 0.5183, 0.495, 0.5183, 0.4637, 0.5183, 0.495, 1.001, 0.4637, 1.001, 0.495, 1.421, 0.4637, 1.001, 0.495, 1.001, 0.4637, 1.001, 0.495, 1.421, 0.4637, 1.421, 0.474, 0.9276, 0.4936, 0.4549, 0.4936, 0.9374, 0.4936, 0.4549, 0.474, 0.9276, 0.474, 0.4549, 0.02136, 1.01, 0.001829, 1.482, 0.00183, 1.0, 0.001829, 1.482, 0.02136, 1.01, 0.02136, 1.482, 0.001503, 1.483, 0.03275, 1.0, 0.03275, 1.483, 0.03275, 1.0, 0.001503, 1.483, 0.001504, 1.0, 0.2967, 1.474, 0.3592, 1.001, 0.3592, 1.474, 0.3592, 1.001, 0.2967, 1.474, 0.2967, 1.001, 0.4977, 0.4854, 0.4781, 0.01276, 0.4977, 0.002993, 0.4781, 0.01276, 0.4977, 0.4854, 0.4781, 0.4854, 0.495, 0.4558, 0.4637, 0.9382, 0.4637, 0.4558, 0.4637, 0.9382, 0.495, 0.4558, 0.495, 0.9382, 0.4637, 1.483, 0.495, 1.001, 0.495, 1.483, 0.495, 1.001, 0.4637, 1.483, 0.4637, 1.001, 0.4262, 0.000213, 0.3012, -0.4998, 0.4262, -0.4998, 0.3012, -0.4998, 0.4262, 0.000213, 0.3012, 0.000213, 0.03323, 0.9371, 0.001975, 0.4547, 0.03323, 0.4547, 0.001975, 0.4547, 0.03323, 0.9371, 0.001975, 0.9371, 0.03652, 1.438, 0.001364, 1.0, 0.03652, 1.018, 0.001364, 1.0, 0.03652, 1.438, 0.001364, 1.438, 0.4634, 1.018, 0.4986, 1.5, 0.4634, 1.5, 0.4986, 1.5, 0.4634, 1.018, 0.4986, 1.0, 0.4989, 0.9996, 0.4637, 0.4996, 0.4989, 0.4996, 0.4637, 0.4996, 0.4989, 0.9996, 0.4637, 0.982, 0.4985, 1.0, 0.4633, 1.438, 0.4633, 1.018, 0.4633, 1.438, 0.4985, 1.0, 0.4985, 1.438, 0.4629, 1.018, 0.498, 1.5, 0.4629, 1.5, 0.498, 1.5, 0.4629, 1.018, 0.498, 1.0, 0.001627, 1.5, 0.03678, 1.018, 0.03678, 1.5, 0.03678, 1.018, 0.001627, 1.5, 0.001628, 1.0, 0.4699, 0.937, 0.4074, 0.4643, 0.4699, 0.4643, 0.4074, 0.4643, 0.4699, 0.937, 0.4074, 0.937, 0.4985, 0.4373, 0.4633, 0.9197, 0.4633, 0.4373, 0.4633, 0.9197, 0.4985, 0.4373, 0.4985, 0.9373, 0.4629, 1.08, 0.498, 1.562, 0.4629, 1.562, 0.498, 1.562, 0.4629, 1.08, 0.498, 1.062, 0.4758, 1.073, 0.4953, 1.545, 0.4758, 1.545, 0.4953, 1.545, 0.4758, 1.073, 0.4953, 1.063, 0.495, 1.001, 0.4637, 1.483, 0.4637, 1.001, 0.4637, 1.483, 0.495, 1.001, 0.495, 1.483, 0.3012, -0.4998, 0.4262, 0.000213, 0.3012, 0.000213, 0.4262, 0.000213, 0.3012, -0.4998, 0.4262, -0.4998, 0.03323, 0.9371, 0.001975, 0.4547, 0.03323, 0.4547, 0.001975, 0.4547, 0.03323, 0.9371, 0.001975, 0.9371, 0.495, 0.9382, 0.4637, 0.4558, 0.495, 0.4558, 0.4637, 0.4558, 0.495, 0.9382, 0.4637, 0.9382, 0.4781, 0.4854, 0.4977, 0.002993, 0.4977, 0.4854, 0.4977, 0.002993, 0.4781, 0.4854, 0.4781, 0.01276, 0.3592, 1.001, 0.2967, 1.474, 0.2967, 1.001, 0.2967, 1.474, 0.3592, 1.001, 0.3592, 1.474, 0.03275, 1.0, 0.001503, 1.483, 0.001504, 1.0, 0.001503, 1.483, 0.03275, 1.0, 0.03275, 1.483, 0.00183, 1.0, 0.02136, 1.482, 0.001829, 1.482, 0.02136, 1.482, 0.00183, 1.0, 0.02136, 1.01, 0.4936, 0.4549, 0.474, 0.9276, 0.474, 0.4549, 0.474, 0.9276, 0.4936, 0.4549, 0.4936, 0.9374, 0.495, 1.421, 0.4637, 1.001, 0.495, 1.001, 0.4637, 1.001, 0.495, 1.421, 0.4637, 1.421, 0.4637, 0.5183, 0.495, 1.001, 0.4637, 1.001, 0.495, 1.001, 0.4637, 0.5183, 0.495, 0.5183, 0.001975, 0.5172, 0.03323, 0.9996, 0.001975, 0.9996, 0.03323, 0.9996, 0.001975, 0.5172, 0.03323, 0.5172, 0.3012, -0.4373, 0.4262, 0.000213, 0.3012, 0.000213, 0.4262, 0.000213, 0.3012, -0.4373, 0.4262, -0.4373, 0.3634, 1.001, 0.3009, 1.411, 0.3009, 1.001, 0.3009, 1.411, 0.3634, 1.001, 0.3634, 1.411, 0.03275, 1.0, 0.001503, 1.42, 0.001504, 1.0, 0.001503, 1.42, 0.03275, 1.0, 0.03275, 1.42, 0.495, 1.001, 0.4755, 1.421, 0.4755, 1.011, 0.4755, 1.421, 0.495, 1.001, 0.495, 1.421, 0.02136, 1.42, 0.00183, 1.0, 0.02136, 1.01, 0.00183, 1.0, 0.02136, 1.42, 0.001829, 1.42, 0.4699, 0.5268, 0.4074, 0.9995, 0.4074, 0.5268, 0.4074, 0.9995, 0.4699, 0.5268, 0.4699, 0.9995, 0.4262, 0.000213, 0.3012, 0.5002, 0.3012, 0.000213, 0.3012, 0.5002, 0.4262, 0.000213, 0.4262, 0.5002, 0.4758, 1.483, 0.4953, 1.0, 0.4953, 1.483, 0.4953, 1.0, 0.4758, 1.483, 0.4758, 1.01, 0.4936, 0.9999, 0.474, 0.5174, 0.4936, 0.5174, 0.474, 0.5174, 0.4936, 0.9999, 0.474, 0.9901, 0.3012, 0.06271, 0.4262, 0.5627, 0.3012, 0.5627, 0.4262, 0.5627, 0.3012, 0.06271, 0.4262, 0.06271, 34.0, 6.996, 34.15, 6.989, 34.15, 6.996, 34.15, 6.989, 34.0, 6.996, 34.03, 6.949, 34.03, 6.949, 34.0, 6.996, 34.0, 6.949, 26.93, 11.0, 26.85, 11.0, 26.93, 11.0, 26.85, 11.0, 26.93, 11.0, 26.85, 11.0, 26.93, 11.0, 26.94, 11.0, 26.94, 11.0, 26.94, 11.0, 26.93, 11.0, 26.93, 11.0, 26.85, 11.0, 26.84, 11.0, 26.85, 11.0, 26.84, 11.0, 26.85, 11.0, 26.84, 11.0, 34.02, -14.95, 34.15, -15.0, 34.15, -14.99, 34.15, -15.0, 34.02, -14.95, 34.0, -15.0, 34.0, -15.0, 34.02, -14.95, 34.0, -14.95])
me_frame_128x128_90.materials.append(mat_window_frame_tc)
me_frame_128x128_90.update()
me_frame_128x128_90.normals_split_custom_set([tuple(v) for v in zip(*[iter([0.0, -0.7071, 0.7071, 0.0, -0.7071, 0.7071, 0.0, -0.7071, 0.7071, 0.0, -0.7071, 0.7071, 0.0, -0.7071, 0.7071, 0.0, -0.7071, 0.7071, -1.0, -7.876e-07, 0.0, -1.0, -7.876e-07, 0.0, -1.0, -7.876e-07, 0.0, -1.0, 0.0, 0.0, -1.0, 0.0, 0.0, -1.0, 0.0, 0.0, -1.0, 0.0, 0.0, -1.0, 0.0, 0.0, -1.0, 0.0, 0.0, 1.0, 0.0, 0.0, 1.0, 0.0, 0.0, 1.0, 0.0, 0.0, 1.0, 0.0, 0.0, 1.0, 0.0, 0.0, 1.0, 0.0, 0.0, 1.0, 0.0, 0.0, 1.0, 0.0, 0.0, 1.0, 0.0, 0.0, 0.0, -1.0, 0.0, 0.0, -1.0, 0.0, 0.0, -1.0, 0.0, 0.0, -1.0, 0.0, 0.0, -1.0, 0.0, 0.0, -1.0, 0.0, 0.0, 0.0, 1.0, 0.0, 0.0, 1.0, 0.0, 0.0, 1.0, 0.0, 0.0, 1.0, 0.0, 0.0, 1.0, 0.0, 0.0, 1.0, -1.0, -1.575e-06, 0.0, -1.0, -1.575e-06, 0.0, -1.0, -1.575e-06, 0.0, -1.0, 0.0, 0.0, -1.0, 0.0, 0.0, -1.0, 0.0, 0.0, -1.0, 0.0, 0.0, -1.0, 0.0, 0.0, -1.0, 0.0, 0.0, 1.0, 0.0, 0.0, 1.0, 0.0, 0.0, 1.0, 0.0, 0.0, 1.0, 0.0, 0.0, 1.0, 0.0, 0.0, 1.0, 0.0, 0.0, 1.0, 0.0, 0.0, 1.0, 0.0, 0.0, 1.0, 0.0, 0.0, 0.0, -0.7071, 0.7071, 0.0, -0.7071, 0.7071, 0.0, -0.7071, 0.7071, 0.0, -0.7071, 0.7071, 0.0, -0.7071, 0.7071, 0.0, -0.7071, 0.7071, 0.0, -1.0, 0.0, 0.0, -1.0, 0.0, 0.0, -1.0, 0.0, 0.0, -1.0, 0.0, 0.0, -1.0, 0.0, 0.0, -1.0, 0.0, 0.0, 0.0, 1.0, 0.0, 0.0, 1.0, 0.0, 0.0, 1.0, 0.0, 0.0, 1.0, 0.0, 0.0, 1.0, 0.0, 0.0, 1.0, -1.0, -1.575e-06, 0.0, -1.0, -1.575e-06, 0.0, -1.0, -1.575e-06, 0.0, -1.0, 0.0, 0.0, -1.0, 0.0, 0.0, -1.0, 0.0, 0.0, -1.0, 0.0, 0.0, -1.0, 0.0, 0.0, -1.0, 0.0, 0.0, 1.0, 0.0, 0.0, 1.0, 0.0, 0.0, 1.0, 0.0, 0.0, 1.0, 0.0, 0.0, 1.0, 0.0, 0.0, 1.0, 0.0, 0.0, 1.0, 0.0, 0.0, 1.0, 0.0, 0.0, 1.0, 0.0, 0.0, 0.0, -0.7071, 0.7071, 0.0, -0.7071, 0.7071, 0.0, -0.7071, 0.7071, 0.0, -0.7071, 0.7071, 0.0, -0.7071, 0.7071, 0.0, -0.7071, 0.7071, 0.0, -1.0, 0.0, 0.0, -1.0, 0.0, 0.0, -1.0, 0.0, 0.0, -1.0, 0.0, 0.0, -1.0, 0.0, 0.0, -1.0, 0.0, 0.0, 0.0, 1.0, 0.0, 0.0, 1.0, 0.0, 0.0, 1.0, 0.0, 0.0, 1.0, 0.0, 0.0, 1.0, 0.0, 0.0, 1.0, -4.74e-09, 0.0, 1.0, -1.979e-07, 0.0, 1.0, -2.027e-07, 0.0, 1.0, -1.979e-07, 0.0, 1.0, -4.74e-09, 0.0, 1.0, 0.0, 0.0, 1.0, 0.0, 0.0, 1.0, 0.0, 0.0, 1.0, 0.0, 0.0, 1.0, 0.0, 0.0, 1.0, 0.0, 0.0, 1.0, 0.0, 0.0, 1.0, 5.96e-08, -1.0, 0.0, 5.96e-08, -1.0, 0.0, 5.96e-08, -1.0, 0.0, 5.96e-08, -1.0, 0.0, 5.96e-08, -1.0, 0.0, 5.96e-08, -1.0, 0.0, 2.98e-08, -1.0, 0.0, 2.98e-08, -1.0, 0.0, 2.98e-08, -1.0, 0.0, 2.98e-08, -1.0, 0.0, 2.98e-08, -1.0, 0.0, 2.98e-08, -1.0, 0.0, -1.0, 0.0, 0.0, -1.0, 0.0, 0.0, -1.0, 0.0, 0.0, -1.0, 0.0, 0.0, -1.0, 0.0, 0.0, -1.0, 0.0, 0.0, 6.304e-08, -1.0, -1.3e-09, 3.089e-08, -1.0, -9.798e-08, 3.089e-08, -1.0, -9.884e-08, 3.089e-08, -1.0, -9.798e-08, 6.304e-08, -1.0, -1.3e-09, 6.305e-08, -1.0, 0.0, 1.0, 0.0, 0.0, 1.0, 0.0, 0.0, 1.0, 0.0, 0.0, 1.0, 0.0, 0.0, 1.0, 0.0, 0.0, 1.0, 0.0, 0.0, 0.0, 0.0, 1.0, 0.0, 0.0, 1.0, 0.0, 0.0, 1.0, 0.0, 0.0, 1.0, 0.0, 0.0, 1.0, 0.0, 0.0, 1.0, 0.0, 0.0, -1.0, 0.0, 0.0, -1.0, 0.0, 0.0, -1.0, 0.0, 0.0, -1.0, 0.0, 0.0, -1.0, 0.0, 0.0, -1.0, 1.0, 0.0, 0.0, 1.0, 0.0, 0.0, 1.0, 0.0, 0.0, 1.0, 0.0, 0.0, 1.0, 0.0, 0.0, 1.0, 0.0, 0.0, 0.0, -1.0, 0.0, 2.982e-08, -1.0, -1.043e-07, 0.0, -1.0, 0.0, 2.982e-08, -1.0, -1.043e-07, 0.0, -1.0, 0.0, 2.98e-08, -1.0, -1.06e-07, 2.982e-08, -1.0, -1.043e-07, 3.086e-08, -1.0, -2.456e-09, 3.089e-08, -1.0, 0.0, 3.086e-08, -1.0, -2.456e-09, 2.982e-08, -1.0, -1.043e-07, 2.98e-08, -1.0, -1.06e-07, -6.071e-08, 1.0, -3.685e-09, -3.084e-08, 1.0, -1.574e-07, -3.089e-08, 1.0, -1.647e-07, -3.084e-08, 1.0, -1.574e-07, -6.071e-08, 1.0, -3.685e-09, -6.067e-08, 1.0, -1.228e-09, 0.0, 1.0, 0.0, -3.084e-08, 1.0, -1.574e-07, 0.0, 1.0, 0.0, -3.084e-08, 1.0, -1.574e-07, 0.0, 1.0, 0.0, -3.089e-08, 1.0, -1.647e-07, -5.965e-08, 1.0, 1.228e-09, -3.084e-08, 1.0, 0.0, -5.96e-08, 1.0, 0.0, -3.084e-08, 1.0, 0.0, -5.965e-08, 1.0, 1.228e-09, -3.089e-08, 1.0, 0.0, 3.084e-08, -1.0, 1.049e-07, 2.983e-08, -1.0, 2.456e-09, 2.98e-08, -1.0, 0.0, 2.983e-08, -1.0, 2.456e-09, 3.084e-08, -1.0, 1.049e-07, 3.089e-08, -1.0, 1.098e-07, -1.0, 0.0, 0.0, -1.0, 0.0, 0.0, -1.0, 0.0, 0.0, -1.0, 0.0, 0.0, -1.0, 0.0, 0.0, -1.0, 0.0, 0.0, -3.089e-08, 1.0, 0.0, 0.0, 1.0, 0.0, -3.084e-08, 1.0, 0.0, 0.0, 1.0, 0.0, -3.089e-08, 1.0, 0.0, 0.0, 1.0, 0.0, 0.0, -1.0, 0.0, 3.089e-08, -1.0, 1.098e-07, 3.084e-08, -1.0, 1.049e-07, 3.089e-08, -1.0, 1.098e-07, 0.0, -1.0, 0.0, 0.0, -1.0, 0.0, 0.0, -1.0, 0.0, 3.089e-08, -1.0, 0.0, 3.089e-08, -1.0, 0.0, 3.089e-08, -1.0, 0.0, 0.0, -1.0, 0.0, 0.0, -1.0, 0.0, 0.0, 0.0, 1.0, 0.0, 0.0, 1.0, 0.0, 0.0, 1.0, 0.0, 0.0, 1.0, 0.0, 0.0, 1.0, 0.0, 0.0, 1.0, 0.0, 0.0, -1.0, 0.0, 0.0, -1.0, 0.0, 0.0, -1.0, 0.0, 0.0, -1.0, 0.0, 0.0, -1.0, 0.0, 0.0, -1.0, -1.0, 0.0, 0.0, -1.0, 0.0, 0.0, -1.0, 0.0, 0.0, -1.0, 0.0, 0.0, -1.0, 0.0, 0.0, -1.0, 0.0, 0.0, -1.0, 0.0, 0.0, -1.0, 0.0, 0.0, -1.0, 0.0, 0.0, -1.0, 0.0, 0.0, -1.0, 0.0, 0.0, -1.0, 0.0, 0.0, -6.179e-08, 1.0, 1.299e-09, -3.151e-08, 1.0, 0.0, -6.178e-08, 1.0, 0.0, -3.151e-08, 1.0, 0.0, -6.179e-08, 1.0, 1.299e-09, -3.153e-08, 1.0, 0.0, 0.0, 0.0, 1.0, 0.0, 0.0, 1.0, 0.0, 0.0, 1.0, 0.0, 0.0, 1.0, 0.0, 0.0, 1.0, 0.0, 0.0, 1.0, 0.0, 0.0, 1.0, 0.0, 0.0, 1.0, 0.0, 0.0, 1.0, 0.0, 0.0, 1.0, 0.0, 0.0, 1.0, 0.0, 0.0, 1.0, 3.089e-08, -1.0, 0.0, 6.304e-08, -1.0, -1.3e-09, 3.089e-08, -1.0, 0.0, 6.304e-08, -1.0, -1.3e-09, 3.089e-08, -1.0, 0.0, 6.305e-08, -1.0, 0.0, -3.153e-08, 1.0, 0.0, 0.0, 1.0, 0.0, -3.151e-08, 1.0, 0.0, 0.0, 1.0, 0.0, -3.153e-08, 1.0, 0.0, 0.0, 1.0, 0.0, 0.0, 0.0, 1.0, 0.0, 0.0, 1.0, 0.0, 0.0, 1.0, 0.0, 0.0, 1.0, 0.0, 0.0, 1.0, 0.0, 0.0, 1.0, 0.0, 0.0, 1.0, 0.0, 0.0, 1.0, 0.0, 0.0, 1.0, 0.0, 0.0, 1.0, 0.0, 0.0, 1.0, 0.0, 0.0, 1.0, -3.151e-08, 1.0, 9.829e-08, -6.179e-08, 1.0, 1.299e-09, -6.178e-08, 1.0, 0.0, -6.179e-08, 1.0, 1.299e-09, -3.151e-08, 1.0, 9.829e-08, -3.153e-08, 1.0, 1.009e-07, 3.089e-08, -1.0, -9.798e-08, 0.0, -1.0, 0.0, 3.089e-08, -1.0, -9.884e-08, 0.0, -1.0, 0.0, 3.089e-08, -1.0, -9.798e-08, 0.0, -1.0, 0.0, 1.0, 0.0, 0.0, 1.0, 0.0, 0.0, 1.0, 0.0, 0.0, 1.0, 0.0, 0.0, 1.0, 0.0, 0.0, 1.0, 0.0, 0.0, 0.0, 0.0, -1.0, 0.0, 0.0, -1.0, 0.0, 0.0, -1.0, 0.0, 0.0, -1.0, 0.0, 0.0, -1.0, 0.0, 0.0, -1.0, 0.0, 0.0, -1.0, 0.0, 0.0, -1.0, 0.0, 0.0, -1.0, 0.0, 0.0, -1.0, 0.0, 0.0, -1.0, 0.0, 0.0, -1.0, -1.0, 0.0, 0.0, -1.0, 0.0, 0.0, -1.0, 0.0, 0.0, -1.0, 0.0, 0.0, -1.0, 0.0, 0.0, -1.0, 0.0, 0.0, 1.0, 0.0, 0.0, 1.0, 0.0, 0.0, 1.0, 0.0, 0.0, 1.0, 0.0, 0.0, 1.0, 0.0, 0.0, 1.0, 0.0, 0.0, 1.0, 0.0, 0.0, 1.0, 0.0, 0.0, 1.0, 0.0, 0.0, 1.0, 0.0, 0.0, 1.0, 0.0, 0.0, 1.0, 0.0, 0.0, 0.0, -1.0, 0.0, 3.151e-08, -1.0, 9.829e-08, 0.0, -1.0, 0.0, 3.151e-08, -1.0, 9.829e-08, 0.0, -1.0, 0.0, 3.153e-08, -1.0, 1.009e-07, -3.089e-08, 1.0, -9.884e-08, 0.0, 1.0, 0.0, 0.0, 1.0, 0.0, 0.0, 1.0, 0.0, -3.089e-08, 1.0, -9.884e-08, -3.089e-08, 1.0, -9.798e-08, 0.0, 0.0, -1.0, 0.0, 0.0, -1.0, 0.0, 0.0, -1.0, 0.0, 0.0, -1.0, 0.0, 0.0, -1.0, 0.0, 0.0, -1.0, 0.0, 0.0, 1.0, 0.0, 0.0, 1.0, 0.0, 0.0, 1.0, 0.0, 0.0, 1.0, 0.0, 0.0, 1.0, 0.0, 0.0, 1.0, -3.089e-08, 1.0, -9.798e-08, -6.241e-08, 1.0, -1.3e-09, -6.242e-08, 1.0, 1.299e-09, -6.241e-08, 1.0, -1.3e-09, -3.089e-08, 1.0, -9.798e-08, -3.089e-08, 1.0, -9.884e-08, 6.242e-08, -1.0, 1.299e-09, 3.151e-08, -1.0, 9.829e-08, 3.153e-08, -1.0, 1.009e-07, 3.151e-08, -1.0, 9.829e-08, 6.242e-08, -1.0, 1.299e-09, 6.241e-08, -1.0, -1.3e-09, 0.0, 1.0, 0.0, -2.982e-08, 1.0, -5.216e-08, 0.0, 1.0, 0.0, -2.982e-08, 1.0, -5.216e-08, 0.0, 1.0, 0.0, -2.98e-08, 1.0, -5.298e-08, -2.982e-08, 1.0, -5.216e-08, -6.067e-08, 1.0, -1.228e-09, -6.071e-08, 1.0, -3.685e-09, -6.067e-08, 1.0, -1.228e-09, -2.982e-08, 1.0, -5.216e-08, -2.98e-08, 1.0, -5.298e-08, 3.089e-08, -1.0, 0.0, 0.0, -1.0, 0.0, 0.0, -1.0, 0.0, 0.0, -1.0, 0.0, 3.089e-08, -1.0, 0.0, 3.086e-08, -1.0, -2.456e-09, 0.0, -1.0, 0.0, 0.0, -1.0, 0.0, 0.0, -1.0, 0.0, 0.0, -1.0, 0.0, 0.0, -1.0, 0.0, 0.0, -1.0, 0.0, 2.983e-08, -1.0, 2.456e-09, 0.0, -1.0, 0.0, 2.98e-08, -1.0, 0.0, 0.0, -1.0, 0.0, 2.983e-08, -1.0, 2.456e-09, 0.0, -1.0, 0.0, 1.0, 0.0, 0.0, 1.0, 0.0, 0.0, 1.0, 0.0, 0.0, 1.0, 0.0, 0.0, 1.0, 0.0, 0.0, 1.0, 0.0, 0.0, -3.084e-08, 1.0, 5.246e-08, -5.965e-08, 1.0, 1.228e-09, -5.96e-08, 1.0, 0.0, -5.965e-08, 1.0, 1.228e-09, -3.084e-08, 1.0, 5.246e-08, -3.089e-08, 1.0, 5.491e-08, 0.0, -1.0, 0.0, 0.0, -1.0, 0.0, 0.0, -1.0, 0.0, 0.0, -1.0, 0.0, 0.0, -1.0, 0.0, 0.0, -1.0, 0.0, 0.0, 1.0, 0.0, -3.089e-08, 1.0, 5.491e-08, -3.084e-08, 1.0, 5.246e-08, -3.089e-08, 1.0, 5.491e-08, 0.0, 1.0, 0.0, 0.0, 1.0, 0.0, 0.0, 1.0, 0.0, -3.153e-08, 1.0, 1.009e-07, -3.151e-08, 1.0, 9.829e-08, -3.153e-08, 1.0, 1.009e-07, 0.0, 1.0, 0.0, 0.0, 1.0, 0.0, -1.0, 0.0, 0.0, -1.0, 0.0, 0.0, -1.0, 0.0, 0.0, -1.0, 0.0, 0.0, -1.0, 0.0, 0.0, -1.0, 0.0, 0.0, 0.0, 0.0, -1.0, 0.0, 0.0, -1.0, 0.0, 0.0, -1.0, 0.0, 0.0, -1.0, 0.0, 0.0, -1.0, 0.0, 0.0, -1.0, 0.0, 0.0, -1.0, 0.0, 0.0, -1.0, 0.0, 0.0, -1.0, 0.0, 0.0, -1.0, 0.0, 0.0, -1.0, 0.0, 0.0, -1.0, 1.0, 0.0, 0.0, 1.0, 0.0, 0.0, 1.0, 0.0, 0.0, 1.0, 0.0, 0.0, 1.0, 0.0, 0.0, 1.0, 0.0, 0.0, -1.0, 0.0, 0.0, -1.0, 0.0, 0.0, -1.0, 0.0, 0.0, -1.0, 0.0, 0.0, -1.0, 0.0, 0.0, -1.0, 0.0, 0.0, -1.0, 0.0, 0.0, -1.0, 0.0, 0.0, -1.0, 0.0, 0.0, -1.0, 0.0, 0.0, -1.0, 0.0, 0.0, -1.0, 0.0, 0.0, 0.0, 1.0, 0.0, -3.151e-08, 1.0, 9.829e-08, 0.0, 1.0, 0.0, -3.151e-08, 1.0, 9.829e-08, 0.0, 1.0, 0.0, -3.153e-08, 1.0, 1.009e-07, 3.089e-08, -1.0, -9.884e-08, 0.0, -1.0, 0.0, 0.0, -1.0, 0.0, 0.0, -1.0, 0.0, 3.089e-08, -1.0, -9.884e-08, 3.089e-08, -1.0, -9.798e-08, 0.0, 0.0, -1.0, 0.0, 0.0, -1.0, 0.0, 0.0, -1.0, 0.0, 0.0, -1.0, 0.0, 0.0, -1.0, 0.0, 0.0, -1.0, 0.0, 0.0, 1.0, 0.0, 0.0, 1.0, 0.0, 0.0, 1.0, 0.0, 0.0, 1.0, 0.0, 0.0, 1.0, 0.0, 0.0, 1.0, 3.089e-08, -1.0, -9.798e-08, 6.241e-08, -1.0, -1.3e-09, 6.242e-08, -1.0, 1.299e-09, 6.241e-08, -1.0, -1.3e-09, 3.089e-08, -1.0, -9.798e-08, 3.089e-08, -1.0, -9.884e-08, -6.242e-08, 1.0, 1.299e-09, -3.151e-08, 1.0, 9.829e-08, -3.153e-08, 1.0, 1.009e-07, -3.151e-08, 1.0, 9.829e-08, -6.242e-08, 1.0, 1.299e-09, -6.241e-08, 1.0, -1.3e-09, 1.0, 0.0, 0.0, 1.0, 0.0, 0.0, 1.0, 0.0, 0.0, 1.0, 0.0, 0.0, 1.0, 0.0, 0.0, 1.0, 0.0, 0.0, -1.0, 0.0, 0.0, -1.0, 0.0, 0.0, -1.0, -6.152e-09, 0.0, -1.0, 0.0, 0.0, -1.0, 0.0, 0.0, -1.0, 0.0, 0.0, 0.0, 0.0, 1.0, -9.709e-08, 0.0, 1.0, -9.884e-08, 0.0, 1.0, -9.709e-08, 0.0, 1.0, 0.0, 0.0, 1.0, 0.0, 0.0, 1.0, 0.0, 0.0, 1.0, 0.0, 0.0, 1.0, 0.0, 0.0, 1.0, 0.0, 0.0, 1.0, 0.0, 0.0, 1.0, 0.0, 0.0, 1.0, 0.0, 0.0, -1.0, 0.0, 0.0, -1.0, 0.0, 0.0, -1.0, 0.0, 0.0, -1.0, 0.0, 0.0, -1.0, 0.0, 0.0, -1.0, 1.0, 2.649e-09, 0.0, 1.0, 1.208e-07, 0.0, 1.0, 3.517e-09, 0.0, 1.0, 1.208e-07, 0.0, 1.0, 2.649e-09, 0.0, 1.0, 1.261e-07, 0.0, 0.0, 0.0, 1.0, 0.0, 0.0, 1.0, 0.0, 0.0, 1.0, 0.0, 0.0, 1.0, 0.0, 0.0, 1.0, 0.0, 0.0, 1.0, 0.0, 0.0, -1.0, 0.0, 0.0, -1.0, 0.0, 0.0, -1.0, 0.0, 0.0, -1.0, 0.0, 0.0, -1.0, 0.0, 0.0, -1.0, 0.0, 0.0, -1.0, 0.0, 0.0, -1.0, 0.0, 0.0, -1.0, 0.0, 0.0, -1.0, 0.0, 0.0, -1.0, 0.0, 0.0, -1.0, 0.0, 0.0, -1.0, 0.0, 0.0, -1.0, 0.0, 0.0, -1.0, 0.0, 0.0, -1.0, 0.0, 0.0, -1.0, 0.0, 0.0, -1.0, 0.0, 0.0, 1.0, 0.0, 0.0, 1.0, 0.0, 0.0, 1.0, 0.0, 0.0, 1.0, 0.0, 0.0, 1.0, 0.0, 0.0, 1.0, 0.0, 0.0, 1.0, 0.0, 0.0, 1.0, 0.0, 0.0, 1.0, 0.0, 0.0, 1.0, 0.0, 0.0, 1.0, 0.0, 0.0, 1.0, 9.709e-08, 0.0, -1.0, 5.827e-10, 0.0, -1.0, 9.884e-08, 0.0, -1.0, 5.827e-10, 0.0, -1.0, 9.709e-08, 0.0, -1.0, -4.614e-09, 0.0, -1.0, 0.0, 0.0, 1.0, 0.0, 0.0, 1.0, 0.0, 0.0, 1.0, 0.0, 0.0, 1.0, 0.0, 0.0, 1.0, 0.0, 0.0, 1.0, 5.96e-08, -1.0, 0.0, 5.96e-08, -1.0, 0.0, 5.96e-08, -1.0, 0.0, 5.96e-08, -1.0, 0.0, 5.96e-08, -1.0, 0.0, 5.96e-08, -1.0, 0.0, -6.305e-08, 1.0, 0.0, -6.305e-08, 1.0, 0.0, -6.305e-08, 1.0, 0.0, -6.305e-08, 1.0, 0.0, -6.305e-08, 1.0, 0.0, -6.305e-08, 1.0, 0.0, 0.0, 0.0, 1.0, 0.0, 0.0, 1.0, 0.0, 0.0, 1.0, 0.0, 0.0, 1.0, 0.0, 0.0, 1.0, 0.0, 0.0, 1.0, 0.0, 0.0, -1.0, 9.709e-08, 0.0, -1.0, 9.884e-08, 0.0, -1.0, 9.709e-08, 0.0, -1.0, 0.0, 0.0, -1.0, 0.0, 0.0, -1.0, 1.0, 1.68e-09, 0.0, 1.0, 1.386e-07, 0.0, 1.0, 1.419e-07, 0.0, 1.0, 1.386e-07, 0.0, 1.0, 1.68e-09, 0.0, 1.0, 1.273e-09, 0.0, 1.0, 1.383e-07, 0.0, 1.0, 3.517e-09, 0.0, 1.0, 1.453e-07, 0.0, 1.0, 3.517e-09, 0.0, 1.0, 1.383e-07, 0.0, 1.0, 2.649e-09, 0.0, -1.0, -6.152e-09, 0.0, -1.0, -1.239e-07, 0.0, -1.0, -1.362e-07, 0.0, -1.0, -1.239e-07, 0.0, -1.0, -6.152e-09, 0.0, -1.0, 0.0, 0.0, -6.178e-08, 1.0, 0.0, -6.178e-08, 1.0, 0.0, -6.178e-08, 1.0, 0.0, -6.178e-08, 1.0, 0.0, -6.178e-08, 1.0, 0.0, -6.178e-08, 1.0, 0.0, -6.178e-08, 1.0, 0.0, -6.178e-08, 1.0, 0.0, -6.178e-08, 1.0, 0.0, -6.178e-08, 1.0, 0.0, -6.178e-08, 1.0, 0.0, -6.178e-08, 1.0, 0.0, 1.0, 2.953e-09, 0.0, 1.0, 1.386e-07, 0.0, 1.0, 1.419e-07, 0.0, 1.0, 1.386e-07, 0.0, 1.0, 2.953e-09, 0.0, 1.0, 0.0, 0.0, 0.0, 0.0, -1.0, 0.0, 0.0, -1.0, 0.0, 0.0, -1.0, 0.0, 0.0, -1.0, 0.0, 0.0, -1.0, 0.0, 0.0, -1.0, -9.709e-08, 0.0, 1.0, -5.828e-10, 0.0, 1.0, -9.884e-08, 0.0, 1.0, -5.828e-10, 0.0, 1.0, -9.709e-08, 0.0, 1.0, 4.614e-09, 0.0, 1.0, 6.178e-08, -1.0, 0.0, 6.178e-08, -1.0, 0.0, 6.178e-08, -1.0, 0.0, 6.178e-08, -1.0, 0.0, 6.178e-08, -1.0, 0.0, 6.178e-08, -1.0, 0.0, 6.305e-08, -1.0, 0.0, 6.305e-08, -1.0, 0.0, 6.305e-08, -1.0, 0.0, 6.305e-08, -1.0, 0.0, 6.305e-08, -1.0, 0.0, 6.305e-08, -1.0, 0.0, 0.0, 0.0, -1.0, 0.0, 0.0, -1.0, 0.0, 0.0, -1.0, 0.0, 0.0, -1.0, 0.0, 0.0, -1.0, 0.0, 0.0, -1.0, 1.0, 2.953e-09, 0.0, 1.0, 1.21e-07, 0.0, 1.0, 0.0, 0.0, 1.0, 1.21e-07, 0.0, 1.0, 2.953e-09, 0.0, 1.0, 1.236e-07, 0.0, 6.178e-08, -1.0, 0.0, 6.178e-08, -1.0, 0.0, 6.178e-08, -1.0, 0.0, 6.178e-08, -1.0, 0.0, 6.178e-08, -1.0, 0.0, 6.178e-08, -1.0, 0.0, -5.96e-08, 1.0, 0.0, -2.98e-08, 1.0, 0.0, -2.98e-08, 1.0, 0.0, -2.98e-08, 1.0, 0.0, -5.96e-08, 1.0, 0.0, -5.96e-08, 1.0, 0.0, 1.0, 1.21e-07, 0.0, 1.0, 1.273e-09, 0.0, 1.0, 1.68e-09, 0.0, 1.0, 1.273e-09, 0.0, 1.0, 1.21e-07, 0.0, 1.0, 1.236e-07, 0.0, 0.0, 0.0, -1.0, 0.0, 0.0, -1.0, 0.0, 0.0, -1.0, 0.0, 0.0, -1.0, 0.0, 0.0, -1.0, -4.912e-09, 0.0, -1.0, 0.0, 0.0, -1.0, 0.0, 0.0, -1.0, 0.0, 0.0, -1.0, 0.0, 0.0, -1.0, 0.0, 0.0, -1.0, 0.0, 0.0, -1.0, 0.0, 0.0, 1.0, 0.0, 0.0, 1.0, 0.0, 0.0, 1.0, 0.0, 0.0, 1.0, 0.0, 0.0, 1.0, 0.0, 0.0, 1.0, 0.0, 0.0, 1.0, 0.0, 0.0, 1.0, 0.0, 0.0, 1.0, 0.0, 0.0, 1.0, 0.0, 0.0, 1.0, 0.0, 0.0, 1.0, 0.0, 0.0, 1.0, 0.0, 0.0, 1.0, 0.0, 0.0, 1.0, 0.0, 0.0, 1.0, 0.0, 0.0, 1.0, 0.0, 0.0, 1.0, 0.0, 0.0, -1.0, -2.087e-07, 0.0, -1.0, 0.0, 0.0, -1.0, -2.087e-07, 0.0, -1.0, 0.0, 0.0, -1.0, -2.119e-07, 0.0, -1.0, -1.0, -1.208e-07, 0.0, -1.0, -6.166e-09, 0.0, -1.0, 0.0, 0.0, -1.0, -6.166e-09, 0.0, -1.0, -1.208e-07, 0.0, -1.0, -1.261e-07, 0.0, 0.0, 0.0, 1.0, 0.0, 0.0, 1.0, 0.0, 0.0, 1.0, 0.0, 0.0, 1.0, 0.0, 0.0, 1.0, 0.0, 0.0, 1.0, -2.087e-07, 0.0, -1.0, -4.912e-09, 0.0, -1.0, 0.0, 0.0, -1.0, -4.912e-09, 0.0, -1.0, -2.087e-07, 0.0, -1.0, -2.119e-07, 0.0, -1.0, 0.0, 0.0, -1.0, 0.0, 0.0, -1.0, 0.0, 0.0, -1.0, 0.0, 0.0, -1.0, 0.0, 0.0, -1.0, 0.0, 0.0, -1.0, 6.178e-08, -1.0, 0.0, 6.178e-08, -1.0, 0.0, 6.178e-08, -1.0, 0.0, 6.178e-08, -1.0, 0.0, 6.178e-08, -1.0, 0.0, 6.178e-08, -1.0, 0.0, -2.98e-08, 1.0, 0.0, 0.0, 1.0, 0.0, 0.0, 1.0, 0.0, 0.0, 1.0, 0.0, -2.98e-08, 1.0, 0.0, -2.98e-08, 1.0, 0.0, -1.0, -1.21e-07, 0.0, -1.0, -2.953e-09, 0.0, -1.0, 0.0, 0.0, -1.0, -2.953e-09, 0.0, -1.0, -1.21e-07, 0.0, -1.0, -1.236e-07, 0.0, -1.0, -1.21e-07, 0.0, -1.0, -1.273e-09, 0.0, -1.0, -1.68e-09, 0.0, -1.0, -1.273e-09, 0.0, -1.0, -1.21e-07, 0.0, -1.0, -1.236e-07, 0.0, 4.614e-09, 0.0, 1.0, 9.574e-08, 0.0, 1.0, -5.828e-10, 0.0, 1.0, 9.574e-08, 0.0, 1.0, 4.614e-09, 0.0, 1.0, 1.009e-07, 0.0, 1.0, 6.305e-08, -1.0, 0.0, 6.305e-08, -1.0, 0.0, 6.305e-08, -1.0, 0.0, 6.305e-08, -1.0, 0.0, 6.305e-08, -1.0, 0.0, 6.305e-08, -1.0, 0.0, 6.178e-08, -1.0, 0.0, 6.178e-08, -1.0, 0.0, 6.178e-08, -1.0, 0.0, 6.178e-08, -1.0, 0.0, 6.178e-08, -1.0, 0.0, 6.178e-08, -1.0, 0.0, 0.0, 0.0, -1.0, 0.0, 0.0, -1.0, 0.0, 0.0, -1.0, 0.0, 0.0, -1.0, 0.0, 0.0, -1.0, 0.0, 0.0, -1.0, 0.0, 0.0, 1.0, 1.009e-07, 0.0, 1.0, 0.0, 0.0, 1.0, 1.009e-07, 0.0, 1.0, 0.0, 0.0, 1.0, 9.574e-08, 0.0, 1.0, -1.0, -1.68e-09, 0.0, -1.0, -1.386e-07, 0.0, -1.0, -1.419e-07, 0.0, -1.0, -1.386e-07, 0.0, -1.0, -1.68e-09, 0.0, -1.0, -1.273e-09, 0.0, -6.178e-08, 1.0, 0.0, -6.178e-08, 1.0, 0.0, -6.178e-08, 1.0, 0.0, -6.178e-08, 1.0, 0.0, -6.178e-08, 1.0, 0.0, -6.178e-08, 1.0, 0.0, -6.178e-08, 1.0, 0.0, -6.178e-08, 1.0, 0.0, -6.178e-08, 1.0, 0.0, -6.178e-08, 1.0, 0.0, -6.178e-08, 1.0, 0.0, -6.178e-08, 1.0, 0.0, 1.0, 0.0, 0.0, 1.0, 0.0, 0.0, 1.0, 0.0, 0.0, 1.0, 0.0, 0.0, 1.0, 0.0, 0.0, 1.0, 4.718e-09, 0.0, -1.0, -1.383e-07, 0.0, -1.0, -6.166e-09, 0.0, -1.0, -1.453e-07, 0.0, -1.0, -6.166e-09, 0.0, -1.0, -1.383e-07, 0.0, -1.0, 0.0, 0.0, -1.0, -1.386e-07, 0.0, -1.0, -2.953e-09, 0.0, -1.0, -1.419e-07, 0.0, -1.0, -2.953e-09, 0.0, -1.0, -1.386e-07, 0.0, -1.0, 0.0, 0.0, 0.0, 0.0, 1.0, 0.0, 0.0, 1.0, 0.0, 0.0, 1.0, 0.0, 0.0, 1.0, 0.0, 0.0, 1.0, 0.0, 0.0, 1.0, 0.0, 0.0, -1.0, -9.574e-08, 0.0, -1.0, -1.009e-07, 0.0, -1.0, -9.574e-08, 0.0, -1.0, 0.0, 0.0, -1.0, 0.0, 0.0, -1.0, -6.305e-08, 1.0, 0.0, -6.305e-08, 1.0, 0.0, -6.305e-08, 1.0, 0.0, -6.305e-08, 1.0, 0.0, -6.305e-08, 1.0, 0.0, -6.305e-08, 1.0, 0.0, 5.96e-08, -1.0, 0.0, 5.96e-08, -1.0, 0.0, 5.96e-08, -1.0, 0.0, 5.96e-08, -1.0, 0.0, 5.96e-08, -1.0, 0.0, 5.96e-08, -1.0, 0.0, -4.614e-09, 0.0, -1.0, -9.574e-08, 0.0, -1.0, 5.827e-10, 0.0, -1.0, -9.574e-08, 0.0, -1.0, -4.614e-09, 0.0, -1.0, -1.009e-07, 0.0, -1.0, 0.0, 0.0, 1.0, 0.0, 0.0, 1.0, 0.0, 0.0, 1.0, 0.0, 0.0, 1.0, 0.0, 0.0, 1.0, 0.0, 0.0, 1.0, 1.0, 1.098e-07, 0.0, 1.0, 4.718e-09, 0.0, 1.0, 0.0, 0.0, 1.0, 4.718e-09, 0.0, 1.0, 1.098e-07, 0.0, 1.0, 1.192e-07, 0.0, 1.0, 0.0, 0.0, 1.0, 0.0, 0.0, 1.0, 0.0, 0.0, 1.0, 0.0, 0.0, 1.0, 0.0, 0.0, 1.0, 0.0, 0.0, 1.0, 0.0, 0.0, 1.0, 0.0, 0.0, 1.0, 0.0, 0.0, 0.0, -0.7071, 0.7071, 0.0, -0.7071, 0.7071, 0.0, -0.7071, 0.7071, 0.0, -0.7071, 0.7071, 0.0, -0.7071, 0.7071, 0.0, -0.7071, 0.7071, 0.0, -1.0, 0.0, 0.0, -1.0, 0.0, 0.0, -1.0, 0.0, 0.0, -1.0, 0.0, 0.0, -1.0, 0.0, 0.0, -1.0, 0.0, 0.0, 0.0, 1.0, 0.0, 0.0, 1.0, 0.0, 0.0, 1.0, 0.0, 0.0, 1.0, 0.0, 0.0, 1.0, 0.0, 0.0, 1.0, -1.0, 1.575e-06, 0.0, -1.0, 1.575e-06, 0.0, -1.0, 1.575e-06, 0.0, -1.0, 0.0, 0.0, -1.0, 0.0, 0.0, -1.0, 0.0, 0.0, -1.0, 0.0, 0.0, -1.0, 0.0, 0.0, -1.0, 0.0, 0.0])] * 3)])
me_frame_128x128_90_004 = bpy.data.meshes.new('frame_128x128_90.004')
me_frame_128x128_90_004.from_pydata([(-0.5, -2.0, -0.5), (-1.75, -2.0, -1.75), (-1.75, 4.0, -1.75), (-1.75, 2.0, -1.75), (-4.0, -4.0, -4.0), (-4.0, 4.0, -4.0), (-1.75, -4.0, -1.75), (-0.5, 2.0, -0.5), (12.0, -2.0, -1.75), (12.0, -2.0, -0.5), (12.0, 2.0, -1.75), (12.0, 4.0, -1.75), (12.0, 4.0, -4.0), (12.0, -4.0, -4.0), (12.0, 2.0, -0.5), (12.0, -4.0, -1.75), (-1.75, 2.0, 12.0), (-1.75, 4.0, 12.0), (-1.75, -4.0, 12.0), (-1.75, -2.0, 12.0), (-0.5, -2.0, 12.0), (-0.5, 2.0, 12.0), (-4.0, -4.0, 12.0), (-4.0, 4.0, 12.0), (-0.7583, 2.0, 12.0)], [], [(15, 6, 4, 13), (23, 5, 4, 22), (10, 11, 2, 3), (15, 8, 1, 6), (8, 9, 0, 1), (24, 7, 3, 16), (23, 17, 2, 5), (5, 12, 13, 4), (5, 2, 11, 12), (3, 7, 14, 10), (0, 9, 14, 7), (7, 24, 21), (7, 21, 20, 0), (0, 20, 19, 1), (1, 19, 18, 6), (6, 18, 22, 4), (16, 3, 2, 17)])
me_frame_128x128_90_004.polygons.foreach_set('use_smooth', [True] * 17)
_k = set([(0, 7), (0, 9), (0, 20), (1, 6), (1, 8), (1, 19), (2, 3), (2, 11), (2, 17), (3, 10), (3, 16), (4, 5), (4, 13), (4, 22), (5, 12), (5, 23), (6, 15), (6, 18), (7, 14), (7, 21)])
me_frame_128x128_90_004.attributes.new('sharp_edge', 'BOOLEAN', 'EDGE').data.foreach_set('value', [ (min(e.vertices), max(e.vertices)) in _k for e in me_frame_128x128_90_004.edges])
_uv = me_frame_128x128_90_004.uv_layers.new(name='Float2')
_uv.uv.foreach_set('vector', [0.4629, 1.125, 0.4629, 1.018, 0.498, 1.0, 0.498, 1.125, 0.3012, 0.1252, 0.3012, 0.000213, 0.4262, 0.000213, 0.4262, 0.1252, 0.495, 1.108, 0.4637, 1.108, 0.4637, 1.001, 0.495, 1.001, 0.03275, 1.108, 0.001504, 1.108, 0.001504, 1.0, 0.03275, 1.0, 0.4977, 0.1104, 0.4781, 0.1104, 0.4781, 0.01275, 0.4977, 0.002985, 0.4798, 1.108, 0.4758, 1.01, 0.4953, 1.0, 0.4953, 1.108, 0.498, 1.125, 0.4629, 1.125, 0.4629, 1.018, 0.498, 1.0, 0.3012, 0.000213, 0.3012, 0.1252, 0.4262, 0.1252, 0.4262, 0.000213, 0.001628, 1.0, 0.03678, 1.018, 0.03678, 1.125, 0.001628, 1.125, 0.00183, 1.0, 0.02136, 1.01, 0.02136, 1.107, 0.00183, 1.107, 0.3982, 1.001, 0.3982, 1.099, 0.4607, 1.099, 0.4607, 1.001, 0.4758, 1.01, 0.4798, 1.108, 0.4758, 1.108, 0.4074, 0.9995, 0.4074, 0.9018, 0.4699, 0.9018, 0.4699, 0.9995, 0.474, 0.9901, 0.474, 0.8924, 0.4936, 0.8924, 0.4936, 0.9999, 0.001975, 0.9996, 0.001975, 0.8922, 0.03323, 0.8922, 0.03323, 0.9996, 0.4633, 0.9822, 0.4633, 0.8748, 0.4985, 0.8748, 0.4985, 0.9998, 0.495, 0.8933, 0.495, 1.001, 0.4637, 1.001, 0.4637, 0.8933])
me_frame_128x128_90_004.materials.append(mat_window_frame_tc)
me_frame_128x128_90_004.update()
me_frame_128x128_90_004.normals_split_custom_set([tuple(v) for v in zip(*[iter([0.0, -1.0, 0.0, 0.0, -1.0, 0.0, 0.0, -1.0, 0.0, 0.0, -1.0, 0.0, -1.0, 0.0, 0.0, -1.0, 0.0, 0.0, -1.0, 0.0, 0.0, -1.0, 0.0, 0.0, 0.0, 0.0, 1.0, 0.0, 0.0, 1.0, 0.0, 0.0, 1.0, 0.0, 0.0, 1.0, 0.0, 0.0, 1.0, 0.0, 0.0, 1.0, 0.0, 0.0, 1.0, 0.0, 0.0, 1.0, 7.266e-08, -1.0, -5.813e-08, 7.266e-08, -1.0, -5.813e-08, 3.633e-08, -1.0, -2.906e-08, 3.633e-08, -1.0, -2.906e-08, 0.0, 1.0, 0.0, -3.633e-08, 1.0, 0.0, -3.633e-08, 1.0, 0.0, 0.0, 1.0, 0.0, 0.0, 1.0, 0.0, 0.0, 1.0, 0.0, -3.206e-08, 1.0, 1.63e-13, -3.206e-08, 1.0, 1.63e-13, 0.0, 0.0, -1.0, 0.0, 0.0, -1.0, 0.0, 0.0, -1.0, 0.0, 0.0, -1.0, -3.206e-08, 1.0, 1.63e-13, -3.206e-08, 1.0, 1.63e-13, -6.411e-08, 1.0, 3.261e-13, -6.411e-08, 1.0, 3.261e-13, -3.633e-08, 1.0, 0.0, -3.633e-08, 1.0, 0.0, -7.266e-08, 1.0, 0.0, -7.266e-08, 1.0, 0.0, 0.0, 0.0, 1.0, 0.0, 0.0, 1.0, 0.0, 0.0, 1.0, 0.0, 0.0, 1.0, -3.633e-08, 1.0, 0.0, 0.0, 1.0, 0.0, 0.0, 1.0, 0.0, 1.0, 0.0, 0.0, 1.0, 0.0, 0.0, 1.0, 0.0, 0.0, 1.0, 0.0, 0.0, 3.633e-08, -1.0, -2.906e-08, 0.0, -1.0, 0.0, 0.0, -1.0, 0.0, 3.633e-08, -1.0, -2.906e-08, 1.0, -6.936e-08, 0.0, 1.0, -6.936e-08, 0.0, 1.0, -6.936e-08, 0.0, 1.0, -6.936e-08, 0.0, 0.0, -1.0, 0.0, 0.0, -1.0, 0.0, 0.0, -1.0, 0.0, 0.0, -1.0, 0.0, 1.0, -6.936e-08, 0.0, 1.0, -6.936e-08, 0.0, 1.0, -6.936e-08, 0.0, 1.0, -6.936e-08, 0.0])] * 3)])
me_cube_002 = bpy.data.meshes.new('Cube.002')
me_cube_002.from_pydata([(-0.5, -4.0, -4.0), (-0.5, -4.0, -0.5), (-0.5, 4.0, -4.0), (-0.5, 4.0, -0.5), (12.0, -4.0, -4.0), (12.0, -4.0, -0.5), (12.0, 4.0, -4.0), (12.0, 4.0, -0.5)], [], [(0, 1, 3, 2), (2, 3, 7, 6), (6, 7, 5, 4), (4, 5, 1, 0), (2, 6, 4, 0), (7, 3, 1, 5)])
me_cube_002.polygons.foreach_set('use_smooth', [True] * 6)
_uv = me_cube_002.uv_layers.new(name='UVMap')
_uv.uv.foreach_set('vector', [0.375, 0.0, 0.625, 0.0, 0.625, 0.25, 0.375, 0.25, 0.375, 0.25, 0.625, 0.25, 0.625, 0.5, 0.375, 0.5, 0.375, 0.5, 0.625, 0.5, 0.625, 0.75, 0.375, 0.75, 0.375, 0.75, 0.625, 0.75, 0.625, 1.0, 0.375, 1.0, 0.125, 0.5, 0.375, 0.5, 0.375, 0.75, 0.125, 0.75, 0.625, 0.5, 0.875, 0.5, 0.875, 0.75, 0.625, 0.75])
me_cube_002.materials.append(mat_phy)
me_cube_002.update()
me_cube_002.normals_split_custom_set([tuple(v) for v in zip(*[iter([-0.5774, -0.5774, -0.5774, -0.5774, -0.5774, 0.5774, -0.5774, 0.5774, 0.5774, -0.5774, 0.5774, -0.5774, -0.5774, 0.5774, -0.5774, -0.5774, 0.5774, 0.5774, 0.5774, 0.5774, 0.5774, 0.5774, 0.5774, -0.5774, 0.5774, 0.5774, -0.5774, 0.5774, 0.5774, 0.5774, 0.5774, -0.5774, 0.5774, 0.5774, -0.5774, -0.5774, 0.5774, -0.5774, -0.5774, 0.5774, -0.5774, 0.5774, -0.5774, -0.5774, 0.5774, -0.5774, -0.5774, -0.5774, -0.5774, 0.5774, -0.5774, 0.5774, 0.5774, -0.5774, 0.5774, -0.5774, -0.5774, -0.5774, -0.5774, -0.5774, 0.5774, 0.5774, 0.5774, -0.5774, 0.5774, 0.5774, -0.5774, -0.5774, 0.5774, 0.5774, -0.5774, 0.5774])] * 3)])
me_cube_003 = bpy.data.meshes.new('Cube.003')
me_cube_003.from_pydata([(-4.0, 4.0, -4.0), (-0.5, 4.0, -4.0), (-4.0, -4.0, -4.0), (-0.5, -4.0, -4.0), (-4.0, 4.0, 12.0), (-0.5, 4.0, 12.0), (-4.0, -4.0, 12.0), (-0.5, -4.0, 12.0)], [], [(0, 1, 3, 2), (2, 3, 7, 6), (6, 7, 5, 4), (4, 5, 1, 0), (2, 6, 4, 0), (7, 3, 1, 5)])
me_cube_003.polygons.foreach_set('use_smooth', [True] * 6)
_uv = me_cube_003.uv_layers.new(name='UVMap')
_uv.uv.foreach_set('vector', [0.375, 0.0, 0.625, 0.0, 0.625, 0.25, 0.375, 0.25, 0.375, 0.25, 0.625, 0.25, 0.625, 0.5, 0.375, 0.5, 0.375, 0.5, 0.625, 0.5, 0.625, 0.75, 0.375, 0.75, 0.375, 0.75, 0.625, 0.75, 0.625, 1.0, 0.375, 1.0, 0.125, 0.5, 0.375, 0.5, 0.375, 0.75, 0.125, 0.75, 0.625, 0.5, 0.875, 0.5, 0.875, 0.75, 0.625, 0.75])
me_cube_003.materials.append(mat_phy)
me_cube_003.update()
me_cube_003.normals_split_custom_set([tuple(v) for v in zip(*[iter([-0.5774, 0.5774, -0.5774, 0.5774, 0.5774, -0.5774, 0.5774, -0.5774, -0.5774, -0.5774, -0.5774, -0.5774, -0.5774, -0.5774, -0.5774, 0.5774, -0.5774, -0.5774, 0.5774, -0.5774, 0.5774, -0.5774, -0.5774, 0.5774, -0.5774, -0.5774, 0.5774, 0.5774, -0.5774, 0.5774, 0.5774, 0.5774, 0.5774, -0.5774, 0.5774, 0.5774, -0.5774, 0.5774, 0.5774, 0.5774, 0.5774, 0.5774, 0.5774, 0.5774, -0.5774, -0.5774, 0.5774, -0.5774, -0.5774, -0.5774, -0.5774, -0.5774, -0.5774, 0.5774, -0.5774, 0.5774, 0.5774, -0.5774, 0.5774, -0.5774, 0.5774, -0.5774, 0.5774, 0.5774, -0.5774, -0.5774, 0.5774, 0.5774, -0.5774, 0.5774, 0.5774, 0.5774])] * 3)])
me_frame_128x128_90_003 = bpy.data.meshes.new('frame_128x128_90.003')
me_frame_128x128_90_003.from_pydata([(3e-06, -2.0, 4.25), (3e-06, -2.0, 5.5), (3e-06, 2.0, 4.25), (2e-06, 4.0, 4.25), (2e-06, 4.0, 2.0), (3e-06, -4.0, 2.0), (3e-06, -4.0, 4.25), (3e-06, 2.0, 5.5), (34.0, 4.0, 2.0), (36.25, 4.0, 4.25), (34.0, -4.0, 2.0), (36.25, -4.0, 4.25), (36.25, -2.0, 4.25), (36.25, 2.0, 4.25), (37.5, 2.0, 5.5), (37.5, -2.0, 5.5), (-36.25, -2.0, 4.25), (-37.5, -2.0, 5.5), (-36.25, 2.0, 4.25), (-36.25, 4.0, 4.25), (-34.0, 4.0, 2.0), (-34.0, -4.0, 2.0), (-37.5, 2.0, 5.5), (-36.25, -4.0, 4.25)], [], [(18, 22, 7, 2), (15, 14, 7, 1), (10, 11, 6, 5), (13, 9, 3, 2), (8, 10, 5, 4), (11, 12, 0, 6), (17, 1, 7, 22), (20, 19, 3, 4), (15, 1, 0, 12), (7, 14, 13, 2), (3, 9, 8, 4), (6, 23, 21, 5), (4, 5, 21, 20), (2, 3, 19, 18), (6, 0, 16, 23), (0, 1, 17, 16)])
me_frame_128x128_90_003.polygons.foreach_set('use_smooth', [True] * 16)
_k = set([(0, 12), (0, 16), (1, 15), (1, 17), (2, 13), (2, 18), (3, 9), (3, 19), (4, 8), (4, 20), (5, 10), (5, 21), (6, 11), (6, 23), (7, 14), (7, 22)])
me_frame_128x128_90_003.attributes.new('sharp_edge', 'BOOLEAN', 'EDGE').data.foreach_set('value', [ (min(e.vertices), max(e.vertices)) in _k for e in me_frame_128x128_90_003.edges])
_uv = me_frame_128x128_90_003.uv_layers.new(name='Float2')
_uv.uv.foreach_set('vector', [0.00183, 1.199, 0.02136, 1.19, 0.02136, 1.482, 0.00183, 1.482, 0.2967, 1.181, 0.3592, 1.181, 0.3592, 1.474, 0.2967, 1.474, 0.001628, 1.234, 0.03678, 1.217, 0.03678, 1.5, 0.001628, 1.5, 0.001504, 1.199, 0.03275, 1.199, 0.03275, 1.483, 0.001503, 1.483, 0.4262, -0.2342, 0.3012, -0.2342, 0.3012, -0.4998, 0.4262, -0.4998, 0.4637, 1.2, 0.495, 1.2, 0.495, 1.483, 0.4637, 1.483, 0.3592, 1.181, 0.3592, 1.474, 0.2967, 1.474, 0.2967, 1.181, 0.001628, 1.234, 0.03678, 1.217, 0.03678, 1.5, 0.001628, 1.5, 0.02136, 1.19, 0.02136, 1.482, 0.00183, 1.482, 0.00183, 1.199, 0.4781, 0.4854, 0.4781, 0.1925, 0.4977, 0.2022, 0.4977, 0.4854, 0.4629, 1.5, 0.4629, 1.217, 0.498, 1.235, 0.498, 1.5, 0.4629, 1.5, 0.4629, 1.217, 0.498, 1.235, 0.498, 1.5, 0.3012, -0.4998, 0.4262, -0.4998, 0.4262, -0.2342, 0.3012, -0.2342, 0.495, 1.483, 0.4637, 1.483, 0.4637, 1.2, 0.495, 1.2, 0.03275, 1.483, 0.001503, 1.483, 0.001504, 1.199, 0.03275, 1.199, 0.4977, 0.4854, 0.4781, 0.4854, 0.4781, 0.1924, 0.4977, 0.2022])
me_frame_128x128_90_003.materials.append(mat_window_frame_tc)
me_frame_128x128_90_003.update()
me_frame_128x128_90_003.normals_split_custom_set([tuple(v) for v in zip(*[iter([-6.304e-08, 1.0, 0.0, -6.304e-08, 1.0, 0.0, -6.223e-08, 1.0, -8.276e-08, -6.223e-08, 1.0, -8.276e-08, 0.0, 0.0, 1.0, 0.0, 0.0, 1.0, -7.947e-10, 0.0, 1.0, -7.947e-10, 0.0, 1.0, 5.77e-08, -1.0, 0.0, 5.77e-08, -1.0, 0.0, 2.885e-08, -1.0, 0.0, 2.885e-08, -1.0, 0.0, 0.0, 0.0, 1.0, 0.0, 0.0, 1.0, 0.0, 0.0, 1.0, 0.0, 0.0, 1.0, 0.0, 0.0, -1.0, 0.0, 0.0, -1.0, 0.0, 0.0, -1.0, 0.0, 0.0, -1.0, 0.0, 0.0, 1.0, 0.0, 0.0, 1.0, 0.0, 0.0, 1.0, 0.0, 0.0, 1.0, -1.589e-09, 0.0, 1.0, -7.947e-10, 0.0, 1.0, -7.947e-10, 0.0, 1.0, -1.589e-09, 0.0, 1.0, -6.109e-08, 1.0, 0.0, -6.109e-08, 1.0, 0.0, -6.109e-08, 1.0, 0.0, -6.109e-08, 1.0, 0.0, 6.304e-08, -1.0, 0.0, 6.223e-08, -1.0, -5.172e-08, 6.223e-08, -1.0, -5.172e-08, 6.304e-08, -1.0, 0.0, -6.223e-08, 1.0, -8.276e-08, -6.142e-08, 1.0, -1.655e-07, -6.142e-08, 1.0, -1.655e-07, -6.223e-08, 1.0, -8.276e-08, -6.109e-08, 1.0, 0.0, -6.109e-08, 1.0, 0.0, -6.109e-08, 1.0, 0.0, -6.109e-08, 1.0, 0.0, 2.885e-08, -1.0, 0.0, 0.0, -1.0, 0.0, 0.0, -1.0, 0.0, 2.885e-08, -1.0, 0.0, 0.0, 0.0, -1.0, 0.0, 0.0, -1.0, 0.0, 0.0, -1.0, 0.0, 0.0, -1.0, 0.0, 0.0, 1.0, 0.0, 0.0, 1.0, 0.0, 0.0, 1.0, 0.0, 0.0, 1.0, 0.0, 0.0, 1.0, 0.0, 0.0, 1.0, 0.0, 0.0, 1.0, 0.0, 0.0, 1.0, 6.223e-08, -1.0, -5.172e-08, 6.223e-08, -1.0, -5.172e-08, 6.142e-08, -1.0, -1.034e-07, 6.142e-08, -1.0, -1.034e-07])] * 3)])
me_frame_128x128_90_007 = bpy.data.meshes.new('frame_128x128_90.007')
me_frame_128x128_90_007.from_pydata([(34.0, 4.0, 2.0), (36.25, 4.0, 4.25), (34.0, -4.0, 2.0), (36.25, -4.0, 4.25), (36.25, -2.0, 4.25), (36.25, 2.0, 4.25), (37.5, 2.0, 5.5), (37.5, -2.0, 5.5), (36.25, 4.0, -4.25), (34.0, -4.0, -2.0), (37.5, 2.0, -5.5), (37.5, -2.0, -5.5), (34.0, 4.0, -2.0), (36.25, -4.0, -4.25), (36.25, -2.0, -4.25), (36.25, 2.0, -4.25)], [], [(11, 10, 6, 7), (11, 7, 4, 14), (13, 14, 4, 3), (9, 13, 3, 2), (15, 8, 1, 5), (12, 9, 2, 0), (6, 10, 15, 5), (1, 8, 12, 0)])
me_frame_128x128_90_007.polygons.foreach_set('use_smooth', [True] * 8)
_k = set([(0, 12), (1, 8), (2, 9), (3, 13), (4, 14), (5, 15), (6, 10), (7, 11)])
me_frame_128x128_90_007.attributes.new('sharp_edge', 'BOOLEAN', 'EDGE').data.foreach_set('value', [ (min(e.vertices), max(e.vertices)) in _k for e in me_frame_128x128_90_007.edges])
_uv = me_frame_128x128_90_007.uv_layers.new(name='Float2')
_uv.uv.foreach_set('vector', [0.2967, 1.18, 0.3592, 1.181, 0.3592, 1.267, 0.2967, 1.267, 0.02136, 1.189, 0.02136, 1.275, 0.00183, 1.266, 0.00183, 1.198, 0.4637, 1.198, 0.495, 1.199, 0.495, 1.266, 0.4637, 1.266, 0.001628, 1.233, 0.03678, 1.215, 0.03678, 1.283, 0.001628, 1.266, 0.001504, 1.2, 0.03275, 1.201, 0.03275, 1.266, 0.001503, 1.266, 0.4262, -0.2358, 0.3012, -0.2325, 0.3012, -0.2654, 0.4262, -0.2654, 0.4781, 0.2784, 0.4781, 0.1933, 0.4977, 0.2031, 0.4977, 0.2686, 0.4629, 1.283, 0.4629, 1.219, 0.498, 1.236, 0.498, 1.266])
me_frame_128x128_90_007.materials.append(mat_window_frame_tc)
me_frame_128x128_90_007.update()
me_frame_128x128_90_007.normals_split_custom_set([tuple(v) for v in zip(*[iter([1.0, 0.0, 0.0, 1.0, 0.0, 0.0, 1.0, 0.0, 0.0, 1.0, 0.0, 0.0, 4.768e-08, -1.0, -5.869e-08, 4.768e-08, -1.0, -5.869e-08, 4.768e-08, -1.0, -5.869e-08, 4.768e-08, -1.0, -5.869e-08, 1.0, 0.0, 0.0, 1.0, 0.0, 0.0, 1.0, 0.0, 0.0, 1.0, 0.0, 0.0, 5.298e-08, -1.0, -1.356e-07, 5.298e-08, -1.0, -1.356e-07, 5.298e-08, -1.0, -1.356e-07, 5.298e-08, -1.0, -1.356e-07, 1.0, 0.0, 0.0, 1.0, 0.0, 0.0, 1.0, 0.0, 0.0, 1.0, 0.0, 0.0, -1.0, 0.0, 0.0, -1.0, 0.0, 0.0, -1.0, 0.0, 0.0, -1.0, 0.0, 0.0, -9.537e-08, 1.0, 3.913e-08, -9.537e-08, 1.0, 3.913e-08, -9.537e-08, 1.0, 3.913e-08, -9.537e-08, 1.0, 3.913e-08, 0.0, 1.0, -2.035e-07, 0.0, 1.0, -2.035e-07, 0.0, 1.0, -2.035e-07, 0.0, 1.0, -2.035e-07])] * 3)])
me_frame_128x128_90_008 = bpy.data.meshes.new('frame_128x128_90.008')
me_frame_128x128_90_008.from_pydata([(-36.25, -2.0, 4.25), (-37.5, -2.0, 5.5), (-36.25, 2.0, 4.25), (-36.25, 4.0, 4.25), (-34.0, 4.0, 2.0), (-34.0, -4.0, 2.0), (-37.5, 2.0, 5.5), (-36.25, -4.0, 4.25), (-37.5, -2.0, -5.5), (-36.25, 4.0, -4.25), (-34.0, -4.0, -2.0), (-37.5, 2.0, -5.5), (-36.25, -2.0, -4.25), (-36.25, 2.0, -4.25), (-34.0, 4.0, -2.0), (-36.25, -4.0, -4.25)], [], [(14, 9, 3, 4), (13, 11, 6, 2), (8, 1, 6, 11), (7, 0, 12, 15), (7, 15, 10, 5), (4, 5, 10, 14), (2, 3, 9, 13), (0, 1, 8, 12)])
me_frame_128x128_90_008.polygons.foreach_set('use_smooth', [True] * 8)
_k = set([(0, 12), (1, 8), (2, 13), (3, 9), (4, 14), (5, 10), (6, 11), (7, 15)])
me_frame_128x128_90_008.attributes.new('sharp_edge', 'BOOLEAN', 'EDGE').data.foreach_set('value', [ (min(e.vertices), max(e.vertices)) in _k for e in me_frame_128x128_90_008.edges])
_uv = me_frame_128x128_90_008.uv_layers.new(name='Float2')
_uv.uv.foreach_set('vector', [0.001628, 1.234, 0.03678, 1.217, 0.03678, 1.283, 0.001628, 1.266, 0.00183, 1.199, 0.02136, 1.19, 0.02136, 1.275, 0.00183, 1.266, 0.3592, 1.181, 0.3592, 1.267, 0.2967, 1.267, 0.2967, 1.181, 0.03275, 1.266, 0.001503, 1.266, 0.001504, 1.199, 0.03275, 1.199, 0.4629, 1.283, 0.4629, 1.217, 0.498, 1.235, 0.498, 1.266, 0.3012, -0.2654, 0.4262, -0.2654, 0.4262, -0.2342, 0.3012, -0.2342, 0.495, 1.266, 0.4637, 1.266, 0.4637, 1.2, 0.495, 1.2, 0.4977, 0.2686, 0.4781, 0.2784, 0.4781, 0.1924, 0.4977, 0.2022])
me_frame_128x128_90_008.materials.append(mat_window_frame_tc)
me_frame_128x128_90_008.update()
me_frame_128x128_90_008.normals_split_custom_set([tuple(v) for v in zip(*[iter([5.298e-08, 1.0, -6.782e-08, 5.298e-08, 1.0, -6.782e-08, 5.298e-08, 1.0, -6.782e-08, 5.298e-08, 1.0, -6.782e-08, -4.768e-08, 1.0, -5.869e-08, -4.768e-08, 1.0, -5.869e-08, -4.768e-08, 1.0, -5.869e-08, -4.768e-08, 1.0, -5.869e-08, -1.0, 0.0, 0.0, -1.0, 0.0, 0.0, -1.0, 0.0, 0.0, -1.0, 0.0, 0.0, -1.0, 0.0, 0.0, -1.0, 0.0, 0.0, -1.0, 0.0, 0.0, -1.0, 0.0, 0.0, 0.0, -1.0, 0.0, 0.0, -1.0, 0.0, 0.0, -1.0, 0.0, 0.0, -1.0, 0.0, 1.0, 0.0, 0.0, 1.0, 0.0, 0.0, 1.0, 0.0, 0.0, 1.0, 0.0, 0.0, -1.0, 1.557e-06, 0.0, -1.0, 1.557e-06, 0.0, -1.0, 1.557e-06, 0.0, -1.0, 1.557e-06, 0.0, 9.537e-08, -1.0, 5.869e-08, 9.537e-08, -1.0, 5.869e-08, 9.537e-08, -1.0, 5.869e-08, 9.537e-08, -1.0, 5.869e-08])] * 3)])
me_frame_128x128_90_010 = bpy.data.meshes.new('frame_128x128_90.010')
me_frame_128x128_90_010.from_pydata([(-34.0, 4.0, 2.0), (-36.25, 4.0, 4.25), (-34.0, -4.0, 2.0), (-36.25, -4.0, 4.25), (-37.5, 2.0, 5.5), (-37.5, -2.0, 5.5), (36.25, 4.0, 4.25), (34.0, -4.0, 2.0), (37.5, 2.0, 5.5), (37.5, -2.0, 5.5), (34.0, 4.0, 2.0), (36.25, -4.0, 4.25)], [], [(9, 8, 4, 5), (4, 1, 0, 2, 3, 5), (7, 11, 3, 2), (8, 6, 1, 4), (10, 7, 2, 0), (11, 9, 5, 3), (1, 6, 10, 0), (6, 8, 9, 11, 7, 10)])
me_frame_128x128_90_010.polygons.foreach_set('use_smooth', [True] * 8)
_uv = me_frame_128x128_90_010.uv_layers.new(name='Float2')
_uv.uv.foreach_set('vector', [0.1541, 0.2559, 0.6426, 0.2559, 0.6426, 0.7444, 0.1541, 0.7444, 0.3983, 0.7444, 0.6099, 0.6222, 0.6099, 0.378, 0.3983, 0.2559, 0.1868, 0.378, 0.1868, 0.6222, 0.1541, 0.2559, 0.6426, 0.2559, 0.6426, 0.7444, 0.1541, 0.7444, 0.1541, 0.2559, 0.6426, 0.2559, 0.6426, 0.7444, 0.1541, 0.7444, 0.1541, 0.2559, 0.6426, 0.2559, 0.6426, 0.7444, 0.1541, 0.7444, 0.1541, 0.2559, 0.6426, 0.2559, 0.6426, 0.7444, 0.1541, 0.7444, 0.1541, 0.2559, 0.6426, 0.2559, 0.6426, 0.7444, 0.1541, 0.7444, 0.3983, 0.7444, 0.6099, 0.6222, 0.6099, 0.378, 0.3983, 0.2559, 0.1868, 0.378, 0.1868, 0.6222])
me_frame_128x128_90_010.materials.append(mat_phy)
me_frame_128x128_90_010.update()
me_frame_128x128_90_010.normals_split_custom_set([tuple(v) for v in zip(*[iter([0.8701, -0.2922, 0.3969, 0.8701, 0.2922, 0.3969, -0.8701, 0.2922, 0.3969, -0.8701, -0.2922, 0.3969, -0.8701, 0.2922, 0.3969, -0.6533, 0.7555, 0.04945, -0.2971, 0.6303, -0.7173, -0.2971, -0.6303, -0.7173, -0.6533, -0.7555, 0.04945, -0.8701, -0.2922, 0.3969, 0.2971, -0.6303, -0.7173, 0.6533, -0.7555, 0.04945, -0.6533, -0.7555, 0.04945, -0.2971, -0.6303, -0.7173, 0.8701, 0.2922, 0.3969, 0.6533, 0.7555, 0.04945, -0.6533, 0.7555, 0.04945, -0.8701, 0.2922, 0.3969, 0.2971, 0.6303, -0.7173, 0.2971, -0.6303, -0.7173, -0.2971, -0.6303, -0.7173, -0.2971, 0.6303, -0.7173, 0.6533, -0.7555, 0.04945, 0.8701, -0.2922, 0.3969, -0.8701, -0.2922, 0.3969, -0.6533, -0.7555, 0.04945, -0.6533, 0.7555, 0.04945, 0.6533, 0.7555, 0.04945, 0.2971, 0.6303, -0.7173, -0.2971, 0.6303, -0.7173, 0.6533, 0.7555, 0.04945, 0.8701, 0.2922, 0.3969, 0.8701, -0.2922, 0.3969, 0.6533, -0.7555, 0.04945, 0.2971, -0.6303, -0.7173, 0.2971, 0.6303, -0.7173])] * 3)])
me_frame_128x128_90_011 = bpy.data.meshes.new('frame_128x128_90.011')
me_frame_128x128_90_011.from_pydata([(-34.0, 4.0, 2.0), (-36.25, 4.0, 4.25), (-34.0, -4.0, 2.0), (-36.25, -4.0, 4.25), (-37.5, 2.0, 5.5), (-37.5, -2.0, 5.5), (36.25, 4.0, 4.25), (34.0, -4.0, 2.0), (37.5, 2.0, 5.5), (37.5, -2.0, 5.5), (34.0, 4.0, 2.0), (36.25, -4.0, 4.25), (-34.0, 4.0, -2.0), (-36.25, 4.0, -4.25), (-34.0, -4.0, -2.0), (-36.25, -4.0, -4.25), (-37.5, 2.0, -5.5), (-37.5, -2.0, -5.5), (36.25, 4.0, -4.25), (34.0, -4.0, -2.0), (37.5, 2.0, -5.5), (37.5, -2.0, -5.5), (34.0, 4.0, -2.0), (36.25, -4.0, -4.25)], [], [(4, 5, 3, 2, 0, 1), (6, 10, 7, 11, 9, 8), (16, 13, 12, 14, 15, 17), (18, 20, 21, 23, 19, 22), (7, 19, 23, 11), (10, 22, 19, 7), (10, 6, 18, 22), (8, 20, 18, 6), (9, 21, 20, 8), (9, 11, 23, 21), (0, 2, 14, 12), (2, 3, 15, 14), (5, 17, 15, 3), (5, 4, 16, 17), (4, 1, 13, 16), (0, 12, 13, 1)])
me_frame_128x128_90_011.polygons.foreach_set('use_smooth', [True] * 16)
_uv = me_frame_128x128_90_011.uv_layers.new(name='Float2')
_uv.uv.foreach_set('vector', [0.3983, 0.7444, 0.1868, 0.6222, 0.1868, 0.378, 0.3983, 0.2559, 0.6099, 0.378, 0.6099, 0.6222, 0.3983, 0.7444, 0.1868, 0.6222, 0.1868, 0.378, 0.3983, 0.2559, 0.6099, 0.378, 0.6099, 0.6222, 0.3983, 0.7444, 0.6099, 0.6222, 0.6099, 0.378, 0.3983, 0.2559, 0.1868, 0.378, 0.1868, 0.6222, 0.3983, 0.7444, 0.6099, 0.6222, 0.6099, 0.378, 0.3983, 0.2559, 0.1868, 0.378, 0.1868, 0.6222, 0.1868, 0.378, 0.1868, 0.378, 0.3983, 0.2559, 0.3983, 0.2559, 0.1868, 0.6222, 0.1868, 0.6222, 0.1868, 0.378, 0.1868, 0.378, 0.1868, 0.6222, 0.3983, 0.7444, 0.3983, 0.7444, 0.1868, 0.6222, 0.6099, 0.6222, 0.6099, 0.6222, 0.3983, 0.7444, 0.3983, 0.7444, 0.6099, 0.378, 0.6099, 0.378, 0.6099, 0.6222, 0.6099, 0.6222, 0.6099, 0.378, 0.3983, 0.2559, 0.3983, 0.2559, 0.6099, 0.378, 0.6099, 0.378, 0.3983, 0.2559, 0.3983, 0.2559, 0.6099, 0.378, 0.3983, 0.2559, 0.1868, 0.378, 0.1868, 0.378, 0.3983, 0.2559, 0.1868, 0.6222, 0.1868, 0.6222, 0.1868, 0.378, 0.1868, 0.378, 0.1868, 0.6222, 0.3983, 0.7444, 0.3983, 0.7444, 0.1868, 0.6222, 0.3983, 0.7444, 0.6099, 0.6222, 0.6099, 0.6222, 0.3983, 0.7444, 0.6099, 0.378, 0.6099, 0.378, 0.6099, 0.6222, 0.6099, 0.6222])
me_frame_128x128_90_011.materials.append(mat_phy)
me_frame_128x128_90_011.update()
me_frame_128x128_90_011.normals_split_custom_set([tuple(v) for v in zip(*[iter([-0.3969, 0.2922, 0.8701, -0.3969, -0.2922, 0.8701, -0.04945, -0.7555, 0.6533, 0.7173, -0.6303, 0.2971, 0.7173, 0.6303, 0.2971, -0.04945, 0.7555, 0.6533, 0.04945, 0.7555, 0.6533, -0.7173, 0.6303, 0.2971, -0.7173, -0.6303, 0.2971, 0.04945, -0.7555, 0.6533, 0.3969, -0.2922, 0.8701, 0.3969, 0.2922, 0.8701, -0.3969, 0.2922, -0.8701, -0.04945, 0.7555, -0.6533, 0.7173, 0.6303, -0.2971, 0.7173, -0.6303, -0.2971, -0.04945, -0.7555, -0.6533, -0.3969, -0.2922, -0.8701, 0.04945, 0.7555, -0.6533, 0.3969, 0.2922, -0.8701, 0.3969, -0.2922, -0.8701, 0.04945, -0.7555, -0.6533, -0.7173, -0.6303, -0.2971, -0.7173, 0.6303, -0.2971, -0.7173, -0.6303, 0.2971, -0.7173, -0.6303, -0.2971, 0.04945, -0.7555, -0.6533, 0.04945, -0.7555, 0.6533, -0.7173, 0.6303, 0.2971, -0.7173, 0.6303, -0.2971, -0.7173, -0.6303, -0.2971, -0.7173, -0.6303, 0.2971, -0.7173, 0.6303, 0.2971, 0.04945, 0.7555, 0.6533, 0.04945, 0.7555, -0.6533, -0.7173, 0.6303, -0.2971, 0.3969, 0.2922, 0.8701, 0.3969, 0.2922, -0.8701, 0.04945, 0.7555, -0.6533, 0.04945, 0.7555, 0.6533, 0.3969, -0.2922, 0.8701, 0.3969, -0.2922, -0.8701, 0.3969, 0.2922, -0.8701, 0.3969, 0.2922, 0.8701, 0.3969, -0.2922, 0.8701, 0.04945, -0.7555, 0.6533, 0.04945, -0.7555, -0.6533, 0.3969, -0.2922, -0.8701, 0.7173, 0.6303, 0.2971, 0.7173, -0.6303, 0.2971, 0.7173, -0.6303, -0.2971, 0.7173, 0.6303, -0.2971, 0.7173, -0.6303, 0.2971, -0.04945, -0.7555, 0.6533, -0.04945, -0.7555, -0.6533, 0.7173, -0.6303, -0.2971, -0.3969, -0.2922, 0.8701, -0.3969, -0.2922, -0.8701, -0.04945, -0.7555, -0.6533, -0.04945, -0.7555, 0.6533, -0.3969, -0.2922, 0.8701, -0.3969, 0.2922, 0.8701, -0.3969, 0.2922, -0.8701, -0.3969, -0.2922, -0.8701, -0.3969, 0.2922, 0.8701, -0.04945, 0.7555, 0.6533, -0.04945, 0.7555, -0.6533, -0.3969, 0.2922, -0.8701, 0.7173, 0.6303, 0.2971, 0.7173, 0.6303, -0.2971, -0.04945, 0.7555, -0.6533, -0.04945, 0.7555, 0.6533])] * 3)])
me_frame_128x128_90_005 = bpy.data.meshes.new('frame_128x128_90.005')
me_frame_128x128_90_005.from_pydata([(-24.0, 4.0, 24.0), (-26.25, 4.0, 26.25), (-24.0, -4.0, 24.0), (-26.25, -4.0, 26.25), (-26.25, -2.0, 26.25), (-26.25, 2.0, 26.25), (-27.5, 2.0, 27.5), (-27.5, -2.0, 27.5), (26.25, 4.0, 26.25), (24.0, -4.0, 24.0), (27.5, 2.0, 27.5), (27.5, -2.0, 27.5), (24.0, 4.0, 24.0), (26.25, -4.0, 26.25), (26.25, -2.0, 26.25), (26.25, 2.0, 26.25)], [], [(11, 10, 6, 7), (11, 7, 4, 14), (13, 14, 4, 3), (9, 13, 3, 2), (15, 8, 1, 5), (12, 9, 2, 0), (6, 10, 15, 5), (1, 8, 12, 0)])
me_frame_128x128_90_005.polygons.foreach_set('use_smooth', [True] * 8)
_k = set([(0, 12), (1, 8), (2, 9), (3, 13), (4, 14), (5, 15), (6, 10), (7, 11)])
me_frame_128x128_90_005.attributes.new('sharp_edge', 'BOOLEAN', 'EDGE').data.foreach_set('value', [ (min(e.vertices), max(e.vertices)) in _k for e in me_frame_128x128_90_005.edges])
_uv = me_frame_128x128_90_005.uv_layers.new(name='Float2')
_uv.uv.foreach_set('vector', [0.2967, 1.009, 0.3592, 1.009, 0.3592, 1.438, 0.2967, 1.438, 0.02136, 1.018, 0.02136, 1.447, 0.00183, 1.438, 0.00183, 1.027, 0.4637, 1.028, 0.495, 1.028, 0.495, 1.438, 0.4637, 1.438, 0.001628, 1.063, 0.03678, 1.045, 0.03678, 1.455, 0.001628, 1.438, 0.001504, 1.028, 0.03275, 1.028, 0.03275, 1.438, 0.001503, 1.438, 0.4262, -0.06229, 0.3012, -0.06229, 0.3012, -0.4373, 0.4262, -0.4373, 0.4781, 0.4503, 0.4781, 0.02058, 0.4977, 0.03035, 0.4977, 0.4405, 0.4629, 1.455, 0.4629, 1.045, 0.498, 1.063, 0.498, 1.438])
me_frame_128x128_90_005.materials.append(mat_window_frame_tc)
me_frame_128x128_90_005.update()
me_frame_128x128_90_005.normals_split_custom_set([tuple(v) for v in zip(*[iter([2.081e-07, 0.0, 1.0, 2.081e-07, 0.0, 1.0, 2.081e-07, 0.0, 1.0, 2.081e-07, 0.0, 1.0, 6.21e-08, -1.0, -1.136e-07, 6.21e-08, -1.0, -1.136e-07, 6.21e-08, -1.0, -1.136e-07, 6.21e-08, -1.0, -1.136e-07, 1.453e-07, 0.0, 1.0, 1.453e-07, 0.0, 1.0, 1.453e-07, 0.0, 1.0, 1.453e-07, 0.0, 1.0, 6.168e-08, -1.0, 1.265e-07, 6.168e-08, -1.0, 1.265e-07, 6.168e-08, -1.0, 1.265e-07, 6.168e-08, -1.0, 1.265e-07, 1.817e-07, -8.662e-14, 1.0, 1.817e-07, -8.662e-14, 1.0, 1.817e-07, -8.662e-14, 1.0, 1.817e-07, -8.662e-14, 1.0, -1.589e-07, -3.79e-14, -1.0, -1.589e-07, -3.79e-14, -1.0, -1.589e-07, -3.79e-14, -1.0, -1.589e-07, -3.79e-14, -1.0, -6.432e-08, 1.0, 0.0, -6.432e-08, 1.0, 0.0, -6.432e-08, 1.0, 0.0, -6.432e-08, 1.0, 0.0, -6.168e-08, 1.0, 0.0, -6.168e-08, 1.0, 0.0, -6.168e-08, 1.0, 0.0, -6.168e-08, 1.0, 0.0])] * 3)])
me_frame_128x128_90_006 = bpy.data.meshes.new('frame_128x128_90.006')
me_frame_128x128_90_006.from_pydata([(-24.0, 4.0, 24.0), (-26.25, 4.0, 26.25), (-24.0, -4.0, 24.0), (-26.25, -4.0, 26.25), (-27.5, 2.0, 27.5), (-27.5, -2.0, 27.5), (26.25, 4.0, 26.25), (24.0, -4.0, 24.0), (27.5, 2.0, 27.5), (27.5, -2.0, 27.5), (24.0, 4.0, 24.0), (26.25, -4.0, 26.25)], [], [(9, 8, 4, 5), (4, 1, 0, 2, 3, 5), (7, 11, 3, 2), (8, 6, 1, 4), (10, 7, 2, 0), (11, 9, 5, 3), (1, 6, 10, 0), (6, 8, 9, 11, 7, 10)])
me_frame_128x128_90_006.polygons.foreach_set('use_smooth', [True] * 8)
_uv = me_frame_128x128_90_006.uv_layers.new(name='Float2')
_uv.uv.foreach_set('vector', [0.1541, 0.2559, 0.6426, 0.2559, 0.6426, 0.7444, 0.1541, 0.7444, 0.3983, 0.7444, 0.6099, 0.6222, 0.6099, 0.378, 0.3983, 0.2559, 0.1868, 0.378, 0.1868, 0.6222, 0.1541, 0.2559, 0.6426, 0.2559, 0.6426, 0.7444, 0.1541, 0.7444, 0.1541, 0.2559, 0.6426, 0.2559, 0.6426, 0.7444, 0.1541, 0.7444, 0.1541, 0.2559, 0.6426, 0.2559, 0.6426, 0.7444, 0.1541, 0.7444, 0.1541, 0.2559, 0.6426, 0.2559, 0.6426, 0.7444, 0.1541, 0.7444, 0.1541, 0.2559, 0.6426, 0.2559, 0.6426, 0.7444, 0.1541, 0.7444, 0.3983, 0.7444, 0.6099, 0.6222, 0.6099, 0.378, 0.3983, 0.2559, 0.1868, 0.378, 0.1868, 0.6222])
me_frame_128x128_90_006.materials.append(mat_phy)
me_frame_128x128_90_006.update()
me_frame_128x128_90_006.normals_split_custom_set([tuple(v) for v in zip(*[iter([0.8701, -0.2922, 0.3969, 0.8701, 0.2922, 0.3969, -0.8701, 0.2922, 0.3969, -0.8701, -0.2922, 0.3969, -0.8701, 0.2922, 0.3969, -0.6533, 0.7555, 0.04945, -0.2971, 0.6303, -0.7173, -0.2971, -0.6303, -0.7173, -0.6533, -0.7555, 0.04945, -0.8701, -0.2922, 0.3969, 0.2971, -0.6303, -0.7173, 0.6533, -0.7555, 0.04945, -0.6533, -0.7555, 0.04945, -0.2971, -0.6303, -0.7173, 0.8701, 0.2922, 0.3969, 0.6533, 0.7555, 0.04945, -0.6533, 0.7555, 0.04945, -0.8701, 0.2922, 0.3969, 0.2971, 0.6303, -0.7173, 0.2971, -0.6303, -0.7173, -0.2971, -0.6303, -0.7173, -0.2971, 0.6303, -0.7173, 0.6533, -0.7555, 0.04945, 0.8701, -0.2922, 0.3969, -0.8701, -0.2922, 0.3969, -0.6533, -0.7555, 0.04945, -0.6533, 0.7555, 0.04945, 0.6533, 0.7555, 0.04945, 0.2971, 0.6303, -0.7173, -0.2971, 0.6303, -0.7173, 0.6533, 0.7555, 0.04945, 0.8701, 0.2922, 0.3969, 0.8701, -0.2922, 0.3969, 0.6533, -0.7555, 0.04945, 0.2971, -0.6303, -0.7173, 0.2971, 0.6303, -0.7173])] * 3)])
arm_armature = bpy.data.armatures.new('armature')  # bones are not reproduced

# ---- objects
ob_frame_skeleton = bpy.data.objects.new('frame_skeleton', arm_armature)
ob_frame_reference = bpy.data.objects.new('frame_reference', me_frame_128x128_90_001)
ob_frame_corner_concave_phy = bpy.data.objects.new('frame_corner_concave_phy', me_cube_001)
ob_rotation_medium = bpy.data.objects.new('rotation_medium', None)
ob_corner_concave = bpy.data.objects.new('corner_concave', me_frame_128x128_90_002)
ob_frame_128x128_90 = bpy.data.objects.new('frame_128x128_90', me_frame_128x128_90)
ob_frame_corner_ref = bpy.data.objects.new('frame_corner_ref', me_frame_128x128_90_004)
ob_corner_1 = bpy.data.objects.new('corner_1', me_cube_002)
ob_corner_2 = bpy.data.objects.new('corner_2', me_cube_003)
ob_slot_long = bpy.data.objects.new('slot_long', me_frame_128x128_90_003)
ob_slot_left = bpy.data.objects.new('slot_left', me_frame_128x128_90_007)
ob_slot_right = bpy.data.objects.new('slot_right', me_frame_128x128_90_008)
ob_slot_long_phy = bpy.data.objects.new('slot_long_phy', me_frame_128x128_90_010)
ob_slot_short_phy = bpy.data.objects.new('slot_short_phy', me_frame_128x128_90_011)
ob_frame_medium = bpy.data.objects.new('frame_medium', me_frame_128x128_90_005)
ob_frame_medium_phy = bpy.data.objects.new('frame_medium_phy', me_frame_128x128_90_006)

# ---- transforms, parenting, visibility, modifiers, constraints
ob_frame_skeleton.location = (0.0, 0.0, 0.0)
ob_frame_skeleton.show_in_front = True
ob_frame_reference.parent = ob_frame_skeleton
ob_frame_reference.location = (0.0, 0.0, 0.0)
_vg = ob_frame_reference.vertex_groups.new(name='static_prop')
_vg.add([0, 1, 2, 3, 4, 5, 6, 7, 8, 9, 10, 11, 12, 13, 14, 15, 16, 17, 18, 19, 20, 21, 22, 23, 24, 25, 26, 27, 28, 29], 1.0, 'REPLACE')
_m = ob_frame_reference.modifiers.new('EdgeSplit', 'EDGE_SPLIT')
_m = ob_frame_reference.modifiers.new('Armature', 'ARMATURE')
_m.object = ob_frame_skeleton
ob_frame_corner_concave_phy.location = (0.0, 0.0, 0.0)
ob_rotation_medium.location = (0.0, 0.0, 0.0)
ob_rotation_medium.rotation_euler = (0.0, 1.571, 0.0)
ob_rotation_medium.empty_display_size = 10.0
ob_corner_concave.parent = ob_frame_skeleton
ob_corner_concave.location = (0.0, 0.0, 0.0)
_vg = ob_corner_concave.vertex_groups.new(name='static_prop')
_vg.add([0, 1, 2, 3, 4, 5, 6, 7, 8, 9, 10, 11, 12, 13, 14, 15, 16, 17, 18, 19], 1.0, 'REPLACE')
_m = ob_corner_concave.modifiers.new('EdgeSplit', 'EDGE_SPLIT')
_m = ob_corner_concave.modifiers.new('Armature', 'ARMATURE')
_m.object = ob_frame_skeleton
ob_frame_128x128_90.parent = ob_frame_skeleton
ob_frame_128x128_90.location = (0.0, 0.0, 0.0)
_vg = ob_frame_128x128_90.vertex_groups.new(name='static_prop')
_vg.add([0, 1, 2, 3, 4, 5, 6, 7, 8, 9, 10, 11, 12, 13, 14, 15, 16, 17, 18, 19, 20, 21, 22, 23, 24, 25, 26, 27, 28, 29, 30, 31, 32, 33, 34, 35, 36, 37, 38, 39, 40, 41, 42, 43, 44, 45, 46, 47, 48, 49, 50, 51, 52, 53, 54, 55, 56, 57, 58, 59, 60, 61, 62, 63, 64, 65, 66, 67, 68, 69, 70, 71, 72, 73, 74, 75, 76, 77, 78, 79, 80, 81, 82, 83, 84, 85, 86, 87, 88, 89, 90, 91, 92, 93, 94, 95, 96, 97, 98, 99, 100, 101, 102, 103, 104, 105, 106, 107, 108, 109, 110, 111, 112, 113, 114, 115, 116, 117, 118, 119, 120, 121, 122, 123, 124, 125, 126, 127, 128, 129, 130, 131, 132, 133, 134, 135, 136, 137, 138, 139, 140, 141, 142, 143, 144, 145, 146, 147, 148, 149, 150, 151, 152, 153, 154, 155, 156, 157, 158, 159, 160, 161, 162, 163, 164, 165, 166, 167, 168, 169, 170], 1.0, 'REPLACE')
_m = ob_frame_128x128_90.modifiers.new('Armature', 'ARMATURE')
_m.object = ob_frame_skeleton
ob_frame_corner_ref.parent = ob_frame_skeleton
ob_frame_corner_ref.location = (0.0, 0.0, 0.0)
_vg = ob_frame_corner_ref.vertex_groups.new(name='static_prop')
_vg.add([0, 1, 2, 3, 4, 5, 6, 7, 8, 9, 10, 11, 12, 13, 14, 15, 16, 17, 18, 19, 20, 21, 22, 23, 24], 1.0, 'REPLACE')
_m = ob_frame_corner_ref.modifiers.new('Armature', 'ARMATURE')
_m.object = ob_frame_skeleton
ob_corner_1.location = (0.0, 0.0, 0.0)
ob_corner_2.location = (0.0, 0.0, 0.0)
ob_slot_long.parent = ob_frame_skeleton
ob_slot_long.location = (0.0, 0.0, 0.0)
_vg = ob_slot_long.vertex_groups.new(name='static_prop')
_vg.add([0, 1, 2, 3, 4, 5, 6, 7, 8, 9, 10, 11, 12, 13, 14, 15, 16, 17, 18, 19, 20, 21, 22, 23], 1.0, 'REPLACE')
_m = ob_slot_long.modifiers.new('Mirror', 'MIRROR')
_m.use_axis = (False, False, True)
_m = ob_slot_long.modifiers.new('Armature', 'ARMATURE')
_m.object = ob_frame_skeleton
ob_slot_left.parent = ob_frame_skeleton
ob_slot_left.location = (0.0, 0.0, 0.0)
_vg = ob_slot_left.vertex_groups.new(name='static_prop')
_vg.add([0, 1, 2, 3, 4, 5, 6, 7, 8, 9, 10, 11, 12, 13, 14, 15], 1.0, 'REPLACE')
_m = ob_slot_left.modifiers.new('Armature', 'ARMATURE')
_m.object = ob_frame_skeleton
ob_slot_right.parent = ob_frame_skeleton
ob_slot_right.location = (0.0, 0.0, 0.0)
_vg = ob_slot_right.vertex_groups.new(name='static_prop')
_vg.add([0, 1, 2, 3, 4, 5, 6, 7, 8, 9, 10, 11, 12, 13, 14, 15], 1.0, 'REPLACE')
_m = ob_slot_right.modifiers.new('Armature', 'ARMATURE')
_m.object = ob_frame_skeleton
ob_slot_long_phy.parent = ob_frame_skeleton
ob_slot_long_phy.location = (0.0, 0.0, 0.0)
_vg = ob_slot_long_phy.vertex_groups.new(name='static_prop')
_m = ob_slot_long_phy.modifiers.new('Mirror', 'MIRROR')
_m.use_axis = (False, False, True)
ob_slot_short_phy.parent = ob_frame_skeleton
ob_slot_short_phy.location = (0.0, 0.0, 0.0)
_vg = ob_slot_short_phy.vertex_groups.new(name='static_prop')
ob_frame_medium.parent = ob_frame_skeleton
ob_frame_medium.location = (0.0, 0.0, 0.0)
_vg = ob_frame_medium.vertex_groups.new(name='static_prop')
_m = ob_frame_medium.modifiers.new('Array', 'ARRAY')
_m.count = 4
_m.use_relative_offset = False
_m.use_object_offset = True
_m.offset_object = ob_rotation_medium
ob_frame_medium_phy.parent = ob_frame_skeleton
ob_frame_medium_phy.location = (0.0, 0.0, 0.0)
_vg = ob_frame_medium_phy.vertex_groups.new(name='static_prop')
_m = ob_frame_medium_phy.modifiers.new('Array', 'ARRAY')
_m.count = 4
_m.use_relative_offset = False
_m.use_object_offset = True
_m.offset_object = ob_rotation_medium

# ---- collection membership
scene.collection.objects.link(ob_frame_skeleton)
scene.collection.objects.link(ob_frame_reference)
scene.collection.objects.link(ob_frame_corner_concave_phy)
scene.collection.objects.link(ob_rotation_medium)
col_frame_corner_concave_ref.objects.link(ob_corner_concave)
col_frame_128x128_90.objects.link(ob_frame_128x128_90)
col_frame_corner_ref.objects.link(ob_frame_corner_ref)
col_frame_corner_phy.objects.link(ob_corner_1)
col_frame_corner_phy.objects.link(ob_corner_2)
col_frame_hole_slot_ref.objects.link(ob_slot_long)
col_frame_hole_slot_ref.objects.link(ob_slot_left)
col_frame_hole_slot_ref.objects.link(ob_slot_right)
col_frame_hole_slot_phy.objects.link(ob_slot_long_phy)
col_frame_hole_slot_phy.objects.link(ob_slot_short_phy)
col_frame_hole_medium_ref.objects.link(ob_frame_medium)
col_frame_hole_medium_phy.objects.link(ob_frame_medium_phy)

# ---- scene / render settings (as saved in the file)
scene.frame_start = 1; scene.frame_end = 250; scene.frame_set(0)
scene.render.engine = 'BLENDER_EEVEE_NEXT'
scene.cycles.use_denoising = False
scene.cycles.sampling_pattern = 'TABULATED_SOBOL'
scene.view_settings.view_transform = 'Filmic'
bpy.context.view_layer.update()

# ---- added for rendering (the .blend has no active camera and no usable light): camera, sun
cam_auto = bpy.data.cameras.new('AutoCamera')
cam_auto.lens = 50.0
cam_auto.sensor_width = 36.0
cam_auto.clip_end = 3874.92
ob_auto_camera = bpy.data.objects.new('AutoCamera', cam_auto)
scene.collection.objects.link(ob_auto_camera)
ob_auto_camera.location = (220.794, -264.953, 226.885)
ob_auto_camera.rotation_euler = (1.09748, -7.21219e-08, 0.694738)
scene.camera = ob_auto_camera
light_auto_sun = bpy.data.lights.new('AutoSun', 'SUN')
light_auto_sun.energy = 3.0
light_auto_sun.angle = 0.0523599
ob_auto_sun = bpy.data.objects.new('AutoSun', light_auto_sun)
scene.collection.objects.link(ob_auto_sun)
ob_auto_sun.rotation_euler = (0.872665, 0.174533, 0.523599)
bpy.context.view_layer.update()
